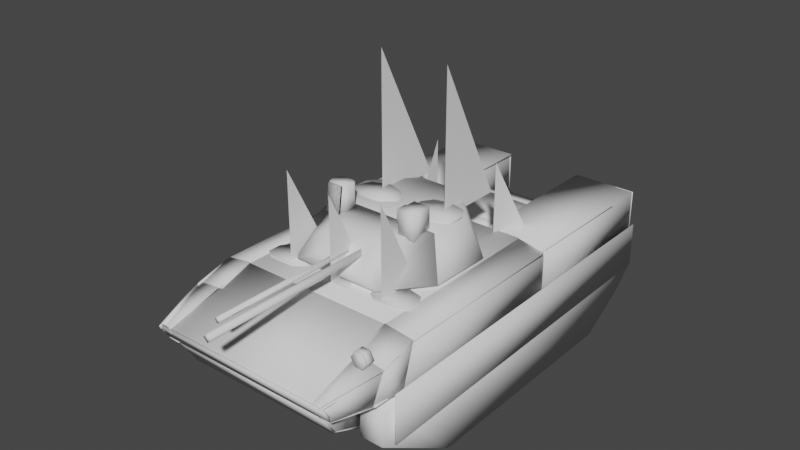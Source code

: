 # Source: BMD-4MA_HitPoints_FireGeometry.blend  (saved by Blender 3.3.6; exported with 4.5.12 LTS)
import bpy
from mathutils import Matrix  # noqa: F401  (used for matrix-valued properties, if any)

bpy.ops.wm.read_factory_settings(use_empty=True)
scene = bpy.context.scene
scene.name = 'Scene'

# ---- collections
col_1 = bpy.data.collections.new('1'); scene.collection.children.link(col_1)
col_2 = bpy.data.collections.new('2'); scene.collection.children.link(col_2)
col_4 = bpy.data.collections.new('4'); scene.collection.children.link(col_4)
col_8 = bpy.data.collections.new('8'); scene.collection.children.link(col_8)
col_stencil_shadow_0_0 = bpy.data.collections.new('Stencil Shadow 0.0'); scene.collection.children.link(col_stencil_shadow_0_0)
col_stencil_shadow_10_0 = bpy.data.collections.new('Stencil Shadow 10.0'); scene.collection.children.link(col_stencil_shadow_10_0)
col_geometry = bpy.data.collections.new('Geometry'); scene.collection.children.link(col_geometry)
col_geometry_buoyancy = bpy.data.collections.new('Geometry Buoyancy'); scene.collection.children.link(col_geometry_buoyancy)
col_geometry_physx = bpy.data.collections.new('Geometry PhysX'); scene.collection.children.link(col_geometry_physx)
col_memory = bpy.data.collections.new('Memory'); scene.collection.children.link(col_memory)
col_land_contact = bpy.data.collections.new('Land Contact'); scene.collection.children.link(col_land_contact)
col_hit_points = bpy.data.collections.new('Hit Points'); scene.collection.children.link(col_hit_points)
col_fire_geometry = bpy.data.collections.new('Fire Geometry'); scene.collection.children.link(col_fire_geometry)
col_shadow_volume = bpy.data.collections.new('Shadow Volume'); scene.collection.children.link(col_shadow_volume)
col_shadow_volume_001 = bpy.data.collections.new('Shadow Volume.001'); scene.collection.children.link(col_shadow_volume_001)

# ---- materials (node trees are filled in below, after node groups)
mat_armour_rvmat = bpy.data.materials.new(' :: armour.rvmat')
mat_armour_rvmat.use_transparent_shadow = False
mat_armour_plate_12mm_rvmat = bpy.data.materials.new(' :: armour_plate_12mm.rvmat')
mat_armour_plate_12mm_rvmat.use_transparent_shadow = False
mat_armour_plate_16mm_rvmat = bpy.data.materials.new(' :: armour_plate_16mm.rvmat')
mat_armour_plate_16mm_rvmat.use_transparent_shadow = False
mat_armour_plate_30mm_rvmat = bpy.data.materials.new(' :: armour_plate_30mm.rvmat')
mat_armour_plate_30mm_rvmat.use_transparent_shadow = False
mat_armour_plate_3mm_rvmat = bpy.data.materials.new(' :: armour_plate_3mm.rvmat')
mat_armour_plate_3mm_rvmat.use_transparent_shadow = False
mat_armour_plate_7mm_rvmat = bpy.data.materials.new(' :: armour_plate_7mm.rvmat')
mat_armour_plate_7mm_rvmat.use_transparent_shadow = False
mat_glass_armored_rvmat = bpy.data.materials.new(' :: glass_armored.rvmat')
mat_glass_armored_rvmat.use_transparent_shadow = False
mat_glass_plate_rvmat = bpy.data.materials.new(' :: glass_plate.rvmat')
mat_glass_plate_rvmat.use_transparent_shadow = False
mat_metal_plate_rvmat = bpy.data.materials.new(' :: metal_plate.rvmat')
mat_metal_plate_rvmat.use_transparent_shadow = False
mat_ce_0_60_rvmat = bpy.data.materials.new(' :: ce_0.60.rvmat')
mat_ce_0_60_rvmat.use_transparent_shadow = False
mat_ce_0_80_rvmat = bpy.data.materials.new(' :: ce_0.80.rvmat')
mat_ce_0_80_rvmat.use_transparent_shadow = False

# ---- node groups
ng_auto_smooth = bpy.data.node_groups.new('Auto Smooth', 'GeometryNodeTree')
_s = ng_auto_smooth.interface.new_socket(name='Geometry', in_out='OUTPUT', socket_type='NodeSocketGeometry')
_s = ng_auto_smooth.interface.new_socket(name='Geometry', in_out='INPUT', socket_type='NodeSocketGeometry')
_s = ng_auto_smooth.interface.new_socket(name='Angle', in_out='INPUT', socket_type='NodeSocketFloat')
_s.subtype = 'ANGLE'
_s.min_value = 0.0
_s.max_value = 3.142
ng_auto_smooth.is_modifier = True
_N = ng_auto_smooth.nodes; _L = ng_auto_smooth.links
n0 = _N.new('NodeGroupOutput'); n0.name = 'Group Output'; n0.location = (480, -100)
n1 = _N.new('NodeGroupInput'); n1.name = 'Group Input'; n1.location = (-420, -300)
n2 = _N.new('NodeGroupInput'); n2.name = 'Group Input.001'; n2.location = (-60, -100)
n3 = _N.new('GeometryNodeSetShadeSmooth'); n3.name = 'Set Shade Smooth'; n3.location = (120, -100)
n3.domain = 'EDGE'
n4 = _N.new('GeometryNodeSetShadeSmooth'); n4.name = 'Set Shade Smooth.001'; n4.location = (300, -100)
n5 = _N.new('GeometryNodeInputMeshEdgeAngle'); n5.name = 'Edge Angle'; n5.location = (-420, -220)
n6 = _N.new('GeometryNodeInputEdgeSmooth'); n6.name = 'Is Edge Smooth'; n6.location = (-60, -160)
n7 = _N.new('GeometryNodeInputShadeSmooth'); n7.name = 'Is Face Smooth'; n7.location = (-240, -340)
n8 = _N.new('FunctionNodeBooleanMath'); n8.name = 'Boolean Math'; n8.location = (-60, -220)
n9 = _N.new('FunctionNodeCompare'); n9.name = 'Compare'; n9.location = (-240, -180)
n9.operation = 'LESS_EQUAL'
_L.new(n5.outputs[0], n9.inputs[0])
_L.new(n4.outputs[0], n0.inputs[0])
_L.new(n1.outputs[1], n9.inputs[1])
_L.new(n9.outputs[0], n8.inputs[0])
_L.new(n7.outputs[0], n8.inputs[1])
_L.new(n2.outputs[0], n3.inputs[0])
_L.new(n6.outputs[0], n3.inputs[1])
_L.new(n3.outputs[0], n4.inputs[0])
_L.new(n8.outputs[0], n3.inputs[2])
n0.is_active_output = True

# ---- material node trees

# ---- world
world_world = bpy.data.worlds.new('World'); scene.world = world_world
world_world.use_nodes = True; world_world.node_tree.nodes.clear()
_N = world_world.node_tree.nodes; _L = world_world.node_tree.links
n0 = _N.new('ShaderNodeOutputWorld'); n0.name = 'World Output'; n0.location = (300, 300)
n1 = _N.new('ShaderNodeBackground'); n1.name = 'Background'; n1.location = (10, 300)
n1.inputs[0].default_value = (0.05088, 0.05088, 0.05088, 1.0)
_L.new(n1.outputs[0], n0.inputs[0])
n0.is_active_output = True
world_world.color = (0.05088, 0.05088, 0.05088)
world_world.use_sun_shadow = False
world_world.sun_shadow_jitter_overblur = 0.0

# ---- meshes
me_hit_points = bpy.data.meshes.new('Hit Points')
me_hit_points.from_pydata([(1.244, -1.855, -0.003086), (1.244, -3.037, 0.9159), (1.244, 2.59, 0.7736), (1.244, 1.476, 0.002652), (-1.283, -1.859, -0.003086), (-1.283, -3.041, 0.9159), (-1.283, 2.585, 0.7736), (-1.283, 1.472, 0.002652), (1.244, -0.1885, 0.003569), (-1.283, -0.1928, 0.003569), (1.276, -2.869, 1.813), (-1.461, -2.869, 1.813), (-0.5316, 1.574, 1.351), (-0.5333, 1.324, 1.351), (-0.5299, 1.824, 1.351), (-0.5316, 1.574, 1.511), (-0.5333, 1.324, 1.511), (-0.5299, 1.824, 1.511), (-0.5316, 1.574, 0.9855), (-0.5333, 1.324, 0.9855), (-0.5299, 1.824, 0.9855), (-0.5316, 1.574, 1.145), (-0.5333, 1.324, 1.145), (-0.5299, 1.824, 1.145), (0.1884, 1.569, 1.351), (-0.1466, 1.572, 1.351), (0.1867, 1.319, 1.351), (-0.1483, 1.322, 1.351), (0.1901, 1.819, 1.351), (-0.1449, 1.822, 1.351), (0.1884, 1.569, 1.511), (-0.1466, 1.572, 1.511), (0.1867, 1.319, 1.511), (-0.1483, 1.322, 1.511), (0.1901, 1.819, 1.511), (-0.1449, 1.822, 1.511), (0.1884, 1.569, 0.9855), (-0.1466, 1.572, 0.9855), (0.1867, 1.319, 0.9855), (-0.1483, 1.322, 0.9855), (0.1901, 1.819, 0.9855), (-0.1449, 1.822, 0.9855), (0.1884, 1.569, 1.145), (-0.1466, 1.572, 1.145), (0.1867, 1.319, 1.145), (-0.1483, 1.322, 1.145), (0.1901, 1.819, 1.145), (-0.1449, 1.822, 1.145), (0.5258, 1.551, 1.351), (0.5241, 1.301, 1.351), (0.5275, 1.801, 1.351), (0.5258, 1.551, 1.511), (0.5241, 1.301, 1.511), (0.5275, 1.801, 1.511), (0.5258, 1.551, 0.9855), (0.5241, 1.301, 0.9855), (0.5275, 1.801, 0.9855), (0.5258, 1.551, 1.145), (0.5241, 1.301, 1.145), (0.5275, 1.801, 1.145), (0.05428, -0.6363, 1.998), (0.05428, -0.3863, 1.998), (0.05428, -0.8863, 1.998), (0.05428, -1.136, 1.998), (0.3043, -0.6363, 1.998), (0.3043, -0.3863, 1.998), (0.3043, -0.8863, 1.998), (0.3043, -1.136, 1.998), (-0.1681, -0.6363, 1.998), (-0.1681, -0.3863, 1.998), (-0.1681, -0.8863, 1.998), (-0.1681, -1.136, 1.998), (0.05428, -0.6363, 2.248), (0.05428, -0.3863, 2.248), (0.05428, -0.8863, 2.248), (0.05428, -1.136, 2.248), (0.3043, -0.6363, 2.248), (0.3043, -0.3863, 2.248), (0.3043, -0.8863, 2.248), (0.3043, -1.136, 2.248), (-0.1681, -0.6363, 2.248), (-0.1681, -0.3863, 2.248), (-0.1681, -0.8863, 2.248), (-0.1681, -1.136, 2.248), (0.5284, -1.443, 1.222), (0.02843, -1.443, 1.222), (0.5284, -0.9434, 1.222), (0.5284, -0.4434, 1.222), (0.5284, -1.193, 1.222), (0.5284, -0.6934, 1.222), (0.5284, -1.693, 1.222), (0.02843, -1.693, 1.222), (0.5284, -0.1934, 1.222), (-0.2216, -1.443, 1.222), (0.2784, -1.443, 1.222), (-0.2216, -1.693, 1.222), (0.2784, -1.693, 1.222), (-0.4716, -1.443, 1.222), (-0.4716, -1.693, 1.222), (0.5284, -1.448, 1.033), (0.02843, -1.448, 1.033), (0.5284, -0.9476, 1.033), (0.5284, -0.4476, 1.033), (0.5284, -1.198, 1.033), (0.5284, -0.6976, 1.033), (0.5284, -1.698, 1.033), (0.02843, -1.698, 1.033), (0.5284, -0.1976, 1.033), (-0.2216, -1.448, 1.033), (0.2784, -1.448, 1.033), (-0.2216, -1.698, 1.033), (0.2784, -1.698, 1.033), (-0.4716, -1.448, 1.033), (-0.4716, -1.698, 1.033), (0.8004, -1.435, 1.222), (0.8004, -0.9352, 1.222), (0.8004, -0.4352, 1.222), (0.8004, -1.185, 1.222), (0.8004, -0.6852, 1.222), (0.8004, -1.685, 1.222), (0.8004, -0.1852, 1.222), (0.8004, -1.439, 1.033), (0.8004, -0.9394, 1.033), (0.8004, -0.4394, 1.033), (0.8004, -1.189, 1.033), (0.8004, -0.6894, 1.033), (0.8004, -1.689, 1.033), (0.8004, -0.1894, 1.033), (-0.04577, 0.3951, 1.509), (-0.2958, 0.3949, 1.509), (-0.04603, 0.6451, 1.505), (-0.0455, 0.1452, 1.514), (-0.296, 0.6448, 1.506), (-0.2955, 0.1449, 1.514), (-0.5458, 0.3905, 1.259), (-0.04577, 0.391, 1.259), (0.2042, 0.3913, 1.259), (-0.546, 0.6405, 1.256), (-0.5455, 0.1405, 1.264), (-0.04603, 0.641, 1.256), (-0.0455, 0.1411, 1.264), (0.204, 0.6413, 1.256), (0.2045, 0.1413, 1.264), (-0.2958, 0.3906, 1.249), (-0.296, 0.6406, 1.245), (-0.2955, 0.1406, 1.253), (-0.5522, 0.3946, 1.509), (-0.5524, 0.6446, 1.506), (-0.5519, 0.1446, 1.514), (0.1949, 0.3952, 1.496), (0.1947, 0.6451, 1.492), (0.1952, 0.1452, 1.5), (-0.03692, 0.3867, 0.9923), (-0.2869, 0.3864, 0.9923), (-0.03719, 0.6366, 0.9884), (-0.03666, 0.1367, 0.9965), (-0.2872, 0.6364, 0.9884), (-0.2867, 0.1364, 0.9965), (-0.5433, 0.3861, 0.9923), (-0.5436, 0.6361, 0.9884), (-0.5431, 0.1362, 0.9965), (0.2038, 0.3867, 0.979), (0.2035, 0.6367, 0.9751), (0.204, 0.1367, 0.9833), (0.4184, 0.3956, 1.509), (0.4181, 0.6456, 1.505), (0.4187, 0.1456, 1.514), (0.4184, 0.3915, 1.259), (0.6684, 0.3918, 1.259), (0.4181, 0.6415, 1.256), (0.4187, 0.1416, 1.264), (0.6681, 0.6417, 1.256), (0.6687, 0.1418, 1.264), (0.6591, 0.3956, 1.496), (0.6588, 0.6456, 1.492), (0.6594, 0.1457, 1.5), (0.4272, 0.3872, 0.9923), (0.427, 0.6371, 0.9883), (0.4275, 0.1372, 0.9965), (0.6679, 0.3872, 0.979), (0.6677, 0.6372, 0.9751), (0.6682, 0.1372, 0.9833), (0.05428, -0.6314, 1.811), (0.05428, -0.8814, 1.811), (0.3043, -0.6314, 1.811), (0.3043, -0.8814, 1.811), (-0.1681, -0.6314, 1.811), (-0.1681, -0.8814, 1.811), (-0.7555, -1.443, 1.222), (-0.7555, -1.693, 1.222), (-0.7555, -1.448, 1.033), (-0.7555, -1.698, 1.033), (0.5284, -1.438, 0.8194), (0.02843, -1.438, 0.8192), (0.5284, -0.9384, 0.8194), (0.5284, -0.4384, 0.8194), (0.5284, -1.188, 0.8194), (0.5284, -0.6884, 0.8194), (0.5284, -1.688, 0.8194), (0.02843, -1.688, 0.8192), (0.5284, -0.1884, 0.8194), (-0.2216, -1.438, 0.8194), (0.2784, -1.438, 0.8194), (-0.2216, -1.688, 0.8194), (0.2784, -1.688, 0.8194), (-0.4716, -1.438, 0.8194), (-0.4716, -1.688, 0.8194), (0.8004, -1.43, 0.8194), (0.8004, -0.9301, 0.8194), (0.8004, -0.4301, 0.8194), (0.8004, -1.18, 0.8194), (0.8004, -0.6801, 0.8194), (0.8004, -1.68, 0.8194), (0.8004, -0.1801, 0.8194), (-0.7555, -1.438, 0.8194), (-0.7555, -1.688, 0.8194), (-0.5506, -1.094, 2.607), (-0.5525, -1.094, 2.471), (1.072, 1.206, 1.554), (1.322, 1.207, 1.554), (0.8218, 1.204, 1.554), (1.072, 1.206, 1.714), (1.322, 1.207, 1.714), (0.8218, 1.204, 1.714), (1.068, 1.926, 1.554), (1.07, 1.591, 1.554), (1.317, 1.927, 1.554), (1.32, 1.592, 1.554), (0.8175, 1.924, 1.554), (0.8195, 1.589, 1.554), (1.068, 1.926, 1.714), (1.07, 1.591, 1.714), (1.317, 1.927, 1.714), (1.32, 1.592, 1.714), (0.8175, 1.924, 1.714), (0.8195, 1.589, 1.714), (1.081, 2.263, 1.554), (1.331, 2.265, 1.554), (0.8313, 2.262, 1.554), (1.081, 2.263, 1.714), (1.331, 2.265, 1.714), (0.8313, 2.262, 1.714), (-1.002, 1.206, 1.554), (-0.7521, 1.207, 1.554), (-1.252, 1.204, 1.554), (-1.002, 1.206, 1.714), (-0.7521, 1.207, 1.714), (-1.252, 1.204, 1.714), (-1.006, 1.926, 1.554), (-1.004, 1.591, 1.554), (-0.7564, 1.927, 1.554), (-0.7544, 1.592, 1.554), (-1.256, 1.924, 1.554), (-1.254, 1.589, 1.554), (-1.006, 1.926, 1.714), (-1.004, 1.591, 1.714), (-0.7564, 1.927, 1.714), (-0.7544, 1.592, 1.714), (-1.256, 1.924, 1.714), (-1.254, 1.589, 1.714), (-0.9926, 2.263, 1.554), (-0.7426, 2.265, 1.554), (-1.243, 2.262, 1.554), (-0.9926, 2.263, 1.714), (-0.7426, 2.265, 1.714), (-1.243, 2.262, 1.714)], [], [])
_uv = me_hit_points.uv_layers.new(name='UVSet 0')
_uv.uv.foreach_set('vector', [])
me_hit_points.update()
me_fire_geometry = bpy.data.meshes.new('Fire Geometry')
me_fire_geometry.from_pydata([(1.099, -2.266, 1.91), (1.099, -2.265, 1.88), (1.092, 0.3934, 1.917), (1.092, 0.3937, 1.887), (-1.089, -2.262, 1.91), (-1.089, -2.262, 1.88), (-1.14, 0.3875, 1.917), (-1.14, 0.3878, 1.887), (-0.571, 0.4008, 1.897), (-0.571, 0.4011, 1.867), (-0.576, 2.635, 1.876), (-0.576, 2.635, 1.846), (-1.499, 0.4008, 1.894), (-1.499, 0.4011, 1.864), (-1.504, 2.635, 1.873), (-1.504, 2.635, 1.843), (1.494, 0.3976, 1.896), (1.494, 0.3979, 1.866), (1.489, 2.632, 1.875), (1.489, 2.632, 1.845), (0.5812, 0.3976, 1.897), (0.5812, 0.3979, 1.867), (0.5763, 2.632, 1.876), (0.5763, 2.632, 1.846), (0.5885, 0.9361, 1.512), (0.5885, 0.9468, 1.529), (0.5885, 0.3827, 1.883), (0.5885, 0.3934, 1.9), (-0.5836, 0.9361, 1.512), (-0.5836, 0.9468, 1.529), (-0.5836, 0.3827, 1.883), (-0.5836, 0.3934, 1.9), (0.5885, 2.65, 1.231), (0.5885, 2.657, 1.25), (0.5885, 1.829, 1.582), (0.5885, 1.837, 1.6), (-0.5836, 2.65, 1.231), (-0.5836, 2.657, 1.25), (-0.5836, 1.829, 1.582), (-0.5836, 1.837, 1.6), (0.5885, 1.841, 1.579), (0.5885, 1.841, 1.599), (0.5885, 1.058, 1.587), (0.5885, 1.058, 1.607), (-0.5836, 1.841, 1.579), (-0.5836, 1.841, 1.599), (-0.5836, 1.058, 1.587), (-0.5836, 1.058, 1.607), (0.5885, 1.075, 1.599), (0.5885, 1.061, 1.613), (0.5885, 0.9355, 1.504), (0.5885, 0.9218, 1.518), (-0.5836, 1.075, 1.599), (-0.5836, 1.061, 1.613), (-0.5836, 0.9355, 1.504), (-0.5836, 0.9218, 1.518), (-0.5889, 0.3943, 1.196), (-0.5889, 2.643, 1.199), (-0.5789, 0.3943, 1.196), (-0.5789, 2.643, 1.199), (-0.5945, 0.3943, 1.895), (-0.5945, 2.643, 1.872), (-0.5845, 0.3943, 1.895), (-0.5845, 2.643, 1.872), (0.5847, 0.3943, 1.196), (0.5847, 2.643, 1.199), (0.5947, 0.3943, 1.196), (0.5947, 2.643, 1.199), (0.5791, 0.3943, 1.895), (0.5791, 2.643, 1.872), (0.5891, 0.3943, 1.895), (0.5891, 2.643, 1.872), (-1.089, -2.266, 1.916), (-1.084, -2.266, 1.896), (-1.098, 0.3966, 1.915), (-1.093, 0.3965, 1.895), (-1.5, -2.266, 1.828), (-1.496, -2.266, 1.809), (-1.51, 0.3966, 1.827), (-1.505, 0.3965, 1.808), (1.496, -2.264, 1.832), (1.492, -2.264, 1.812), (1.485, 0.3918, 1.835), (1.482, 0.3917, 1.815), (1.102, -2.264, 1.908), (1.098, -2.264, 1.889), (1.091, 0.3918, 1.911), (1.087, 0.3917, 1.892), (-1.483, 2.634, 1.214), (-1.503, 2.634, 1.214), (-1.483, 2.628, 1.87), (-1.503, 2.628, 1.87), (-1.483, 0.3881, 1.205), (-1.503, 0.3881, 1.205), (-1.483, 0.3821, 1.887), (-1.503, 0.3821, 1.887), (-1.485, 0.4091, 1.225), (-1.505, 0.409, 1.225), (-1.485, 0.3964, 1.802), (-1.505, 0.3964, 1.802), (-1.484, -2.422, 1.26), (-1.504, -2.422, 1.26), (-1.484, -2.263, 1.825), (-1.504, -2.263, 1.825), (1.49, 2.634, 1.219), (1.47, 2.634, 1.219), (1.49, 2.628, 1.875), (1.47, 2.628, 1.875), (1.491, 0.3881, 1.211), (1.471, 0.3881, 1.211), (1.491, 0.3821, 1.892), (1.471, 0.3821, 1.892), (1.489, 0.4091, 1.225), (1.469, 0.409, 1.225), (1.489, 0.3964, 1.802), (1.469, 0.3964, 1.802), (1.49, -2.422, 1.26), (1.47, -2.422, 1.26), (1.49, -2.263, 1.825), (1.47, -2.263, 1.825), (0.9993, 2.51, 0.5008), (0.9993, 2.51, 0.5258), (0.9993, -2.168, 0.5597), (0.9993, -2.168, 0.5847), (-1.024, 2.51, 0.5091), (-1.024, 2.51, 0.5341), (-1.024, -2.168, 0.568), (-1.024, -2.168, 0.593), (-0.5802, 2.628, 1.19), (-0.5802, 2.643, 1.19), (-0.578, 2.617, 1.868), (-0.578, 2.632, 1.868), (-1.504, 2.628, 1.188), (-1.504, 2.643, 1.188), (-1.502, 2.617, 1.866), (-1.502, 2.632, 1.866), (1.492, 2.628, 1.198), (1.492, 2.643, 1.198), (1.495, 2.617, 1.876), (1.495, 2.632, 1.876), (0.5882, 2.628, 1.195), (0.5882, 2.643, 1.195), (0.5904, 2.617, 1.874), (0.5904, 2.632, 1.874), (1.136, 2.626, 0.7539), (1.136, 2.641, 0.7539), (1.139, 2.625, 1.239), (1.139, 2.64, 1.239), (-1.139, 2.626, 0.7482), (-1.139, 2.641, 0.7482), (-1.137, 2.625, 1.233), (-1.137, 2.64, 1.233), (0.9926, 2.487, 0.5186), (0.9926, 2.511, 0.5103), (1.137, 2.636, 0.7496), (1.137, 2.66, 0.7413), (-1.023, 2.487, 0.5188), (-1.023, 2.51, 0.5104), (-1.142, 2.637, 0.7494), (-1.142, 2.661, 0.7411), (1.112, 2.65, 1.214), (1.112, 2.65, 1.234), (1.482, 2.647, 1.217), (1.482, 2.647, 1.237), (1.119, -2.885, 1.278), (1.119, -2.885, 1.298), (1.488, -2.888, 1.281), (1.488, -2.888, 1.301), (-1.51, 2.643, 1.214), (-1.51, 2.643, 1.234), (-1.087, 2.641, 1.217), (-1.087, 2.641, 1.237), (-1.505, -2.918, 1.278), (-1.505, -2.918, 1.298), (-1.096, -2.919, 1.281), (-1.096, -2.919, 1.301), (1.124, -2.723, 0.7624), (1.134, -2.723, 0.7624), (1.119, -2.709, 1.429), (1.129, -2.709, 1.429), (1.127, 2.637, 0.7363), (1.137, 2.637, 0.7363), (1.122, 2.637, 1.384), (1.132, 2.637, 1.384), (-1.148, -2.729, 0.7586), (-1.138, -2.729, 0.7586), (-1.153, -2.719, 1.438), (-1.143, -2.719, 1.438), (-1.144, 2.631, 0.7326), (-1.134, 2.631, 0.7326), (-1.149, 2.627, 1.393), (-1.139, 2.627, 1.393), (0.9875, -2.17, 0.5717), (0.9959, -2.17, 0.5663), (1.118, -2.722, 0.7633), (1.127, -2.723, 0.7579), (1.005, 2.499, 0.5344), (1.013, 2.499, 0.529), (1.128, 2.639, 0.7486), (1.136, 2.639, 0.7432), (-1.497, 0.411, 1.795), (-1.497, 0.391, 1.795), (-1.497, 0.411, 1.893), (-1.497, 0.391, 1.893), (-1.088, 0.413, 1.798), (-1.088, 0.393, 1.798), (-1.088, 0.413, 1.896), (-1.088, 0.393, 1.896), (1.096, 0.411, 1.795), (1.096, 0.391, 1.795), (1.096, 0.411, 1.893), (1.096, 0.391, 1.893), (1.486, 0.413, 1.798), (1.486, 0.393, 1.798), (1.486, 0.413, 1.896), (1.486, 0.393, 1.896), (1.134, -3.176, 0.9316), (1.134, -3.142, 0.9534), (1.134, -3.402, 1.289), (1.134, -3.369, 1.31), (-1.137, -3.176, 0.9316), (-1.137, -3.142, 0.9534), (-1.137, -3.402, 1.289), (-1.137, -3.369, 1.31), (1.136, -3.531, 1.524), (1.136, -3.525, 1.509), (1.12, -2.274, 1.915), (1.12, -2.267, 1.899), (-1.15, -3.518, 1.524), (-1.15, -3.512, 1.509), (-1.083, -2.269, 1.915), (-1.083, -2.263, 1.9), (0.9932, -2.169, 0.5576), (0.9932, -2.16, 0.5811), (1.137, -2.733, 0.7525), (1.137, -2.725, 0.7759), (-1.022, -2.169, 0.5579), (-1.022, -2.16, 0.5814), (-1.142, -2.733, 0.7521), (-1.142, -2.725, 0.7756), (1.137, -2.739, 0.7595), (1.137, -2.726, 0.7809), (1.133, -3.18, 0.9525), (1.133, -3.167, 0.974), (-1.142, -2.737, 0.7602), (-1.142, -2.724, 0.7816), (-1.142, -3.178, 0.9524), (-1.142, -3.165, 0.9738), (-1.148, -3.166, 0.9518), (-1.138, -3.166, 0.9518), (-1.153, -3.537, 1.511), (-1.143, -3.537, 1.511), (-1.144, -2.731, 0.7628), (-1.134, -2.731, 0.7628), (-1.149, -2.719, 1.433), (-1.139, -2.719, 1.433), (-1.319, -3.413, 1.294), (-1.319, -3.414, 1.304), (-1.505, -2.918, 1.284), (-1.505, -2.919, 1.294), (-1.14, -3.416, 1.294), (-1.14, -3.417, 1.304), (-1.141, -2.919, 1.283), (-1.141, -2.92, 1.293), (1.142, -3.414, 1.304), (1.142, -3.412, 1.294), (1.306, -3.414, 1.304), (1.306, -3.412, 1.294), (1.135, -2.883, 1.296), (1.135, -2.883, 1.286), (1.489, -2.883, 1.296), (1.489, -2.883, 1.286), (0.9561, -2.17, 0.6035), (0.9563, 0.5445, 0.5902), (0.9355, -2.168, 1.787), (0.9356, 0.5256, 1.782), (-1.003, -2.17, 0.6283), (-1.003, 0.544, 0.6135), (-1.024, -2.168, 1.812), (-1.024, 0.5262, 1.807), (1.057, -1.563, 0.5802), (1.057, -1.552, 0.5782), (1.057, -1.563, 1.8), (1.057, -1.552, 1.798), (-0.9872, -1.573, 0.5695), (-0.9872, -1.563, 0.5675), (-0.9872, -1.573, 1.789), (-0.9872, -1.563, 1.787), (1.037, 0.4269, 0.6025), (1.037, 0.4375, 0.6005), (1.037, 0.4269, 1.822), (1.037, 0.4375, 1.82), (-1.042, 0.4208, 0.5918), (-1.042, 0.4314, 0.5898), (-1.042, 0.4208, 1.812), (-1.042, 0.4314, 1.81), (0.9875, -2.109, 0.5653), (0.9959, -2.109, 0.5599), (1.118, -2.658, 0.764), (1.127, -2.658, 0.7587), (1.005, 2.488, 0.5246), (1.013, 2.487, 0.5192), (1.128, 2.631, 0.7369), (1.136, 2.631, 0.7315), (1.131, -3.157, 0.9584), (1.141, -3.157, 0.9582), (1.131, -3.529, 1.506), (1.141, -3.529, 1.506), (1.131, -2.712, 0.786), (1.141, -2.712, 0.786), (1.131, -2.711, 1.434), (1.141, -2.712, 1.433), (-1.019, -2.1, 0.5212), (-1.01, -2.1, 0.5259), (-1.142, -2.635, 0.7543), (-1.133, -2.635, 0.759), (-1.029, 2.497, 0.5251), (-1.02, 2.497, 0.5298), (-1.145, 2.638, 0.7428), (-1.136, 2.638, 0.7475), (1.309, -3.404, 1.295), (1.309, -3.371, 1.316), (1.309, -3.537, 1.516), (1.309, -3.503, 1.537), (-1.323, -3.404, 1.295), (-1.323, -3.371, 1.316), (-1.323, -3.537, 1.516), (-1.323, -3.503, 1.537), (-1.465, -2.893, 1.289), (-1.484, -2.898, 1.288), (-1.498, -2.76, 1.698), (-1.518, -2.765, 1.698), (-1.332, -3.404, 1.308), (-1.352, -3.409, 1.308), (-1.295, -3.545, 1.527), (-1.314, -3.55, 1.527), (1.468, -2.899, 1.286), (1.449, -2.893, 1.286), (1.507, -2.768, 1.695), (1.488, -2.762, 1.695), (1.313, -3.403, 1.306), (1.294, -3.397, 1.306), (1.269, -3.542, 1.525), (1.25, -3.536, 1.525), (1.507, -2.429, 1.269), (1.488, -2.423, 1.269), (1.507, -2.265, 1.831), (1.488, -2.259, 1.831), (1.467, -2.903, 1.285), (1.448, -2.897, 1.285), (1.512, -2.771, 1.694), (1.493, -2.764, 1.694), (-1.482, -2.422, 1.269), (-1.501, -2.427, 1.268), (-1.482, -2.259, 1.831), (-1.502, -2.263, 1.831), (-1.482, -2.898, 1.268), (-1.501, -2.903, 1.268), (-1.483, -2.766, 1.692), (-1.502, -2.771, 1.692), (-1.076, -2.749, 1.77), (-1.072, -2.743, 1.751), (-1.085, -2.266, 1.925), (-1.081, -2.26, 1.907), (-1.488, -2.722, 1.687), (-1.484, -2.716, 1.668), (-1.497, -2.239, 1.842), (-1.493, -2.233, 1.823), (1.508, -2.721, 1.69), (1.505, -2.715, 1.672), (1.497, -2.246, 1.848), (1.494, -2.24, 1.829), (1.114, -2.745, 1.763), (1.11, -2.739, 1.745), (1.103, -2.269, 1.921), (1.099, -2.264, 1.902), (1.29, -3.528, 1.52), (1.286, -3.522, 1.501), (1.485, -2.727, 1.692), (1.481, -2.721, 1.673), (1.101, -3.528, 1.525), (1.098, -3.522, 1.506), (1.091, -2.751, 1.765), (1.087, -2.745, 1.746), (-1.134, -3.511, 1.554), (-1.13, -3.504, 1.536), (-1.137, -2.753, 1.766), (-1.132, -2.746, 1.748), (-1.334, -3.517, 1.47), (-1.33, -3.509, 1.452), (-1.51, -2.714, 1.685), (-1.506, -2.707, 1.667), (0.1089, -1.309, 2.215), (0.1666, -1.309, 2.157), (0.2243, -1.309, 2.215), (0.1666, -1.309, 2.273), (0.1089, -4.035, 2.208), (0.1666, -4.035, 2.15), (0.2243, -4.035, 2.208), (0.1666, -4.035, 2.266), (-0.1085, -0.6161, 2.432), (-0.2084, -0.4024, 2.432), (-0.4552, -0.3095, 2.432), (-0.702, -0.4024, 2.432), (-0.8019, -0.6161, 2.432), (-0.6001, -0.7696, 2.432), (-0.3103, -0.7696, 2.432), (-0.1085, -0.6161, 2.466), (-0.2084, -0.4024, 2.466), (-0.4552, -0.3095, 2.466), (-0.702, -0.4024, 2.466), (-0.8019, -0.6161, 2.466), (-0.6001, -0.7696, 2.466), (-0.3103, -0.7696, 2.466), (0.8049, -0.663, 2.434), (0.8049, -0.4571, 2.434), (0.7146, -0.3127, 2.434), (0.4842, -0.2562, 2.434), (0.2537, -0.3127, 2.434), (0.158, -0.4579, 2.434), (0.158, -0.6634, 2.434), (0.2874, -0.7606, 2.434), (0.6751, -0.7606, 2.434), (0.8049, -0.663, 2.471), (0.8049, -0.4571, 2.471), (0.7146, -0.3127, 2.471), (0.4842, -0.2562, 2.471), (0.2537, -0.3127, 2.471), (0.158, -0.4579, 2.471), (0.158, -0.6634, 2.471), (0.2874, -0.7606, 2.471), (0.6751, -0.7606, 2.471), (-1.112, -1.296, 1.973), (1.096, -1.296, 1.973), (0.3267, -1.489, 2.393), (0.8, -0.9994, 2.446), (0.3267, -1.757, 2.114), (-0.3426, -1.757, 2.114), (0.6262, -1.883, 1.975), (-0.6421, -1.883, 1.975), (-0.8158, -0.9994, 2.446), (-0.3426, -1.489, 2.393), (-1.112, -1.296, 1.973), (1.096, -1.296, 1.973), (1.096, -0.3865, 1.959), (0.4495, 0.1652, 1.954), (-0.4653, 0.1652, 1.954), (-1.112, -0.3865, 1.959), (0.8, -0.9994, 2.446), (0.8, -0.386, 2.446), (0.3267, 0.159, 2.438), (-0.3426, 0.159, 2.438), (-0.8158, -0.386, 2.446), (-0.8158, -0.9994, 2.446), (-0.06276, -1.313, 2.211), (-0.01837, -1.313, 2.166), (0.02603, -1.313, 2.211), (-0.01837, -1.313, 2.255), (-0.06276, -3.725, 2.211), (-0.01837, -3.725, 2.166), (0.02603, -3.725, 2.211), (-0.01837, -3.725, 2.255), (0.4487, -1.252, 2.389), (0.6853, -1.252, 2.389), (0.4487, -1.252, 2.745), (0.6853, -1.252, 2.745), (0.4487, -0.9524, 2.389), (0.6853, -0.9524, 2.389), (0.4487, -0.9524, 2.745), (0.6853, -0.9524, 2.745), (-0.4526, -1.319, 2.41), (-0.4526, -1.295, 2.411), (-0.4526, -1.265, 2.772), (-0.4526, -1.241, 2.773), (-0.6664, -1.316, 2.41), (-0.6664, -1.291, 2.411), (-0.6664, -1.262, 2.772), (-0.6664, -1.237, 2.773), (0.2799, -1.078, 2.389), (0.4135, -1.079, 2.389), (0.2784, -1.078, 2.633), (0.412, -1.079, 2.633), (0.2842, -0.9127, 2.389), (0.4088, -0.9131, 2.389), (0.2827, -0.9126, 2.633), (0.4073, -0.9131, 2.633), (0.6656, -1.705, 1.972), (0.6656, -0.03355, 1.972), (0.4411, -1.379, 2.399), (0.4411, -0.1598, 2.399), (-0.6516, -1.706, 1.971), (-0.6512, -0.03275, 1.972), (-0.4353, -1.379, 2.401), (-0.4353, -0.1598, 2.401), (0.3007, -2.033, 1.907), (0.2208, -1.847, 1.918), (0.02814, -1.775, 1.922), (-0.1646, -1.847, 1.918), (-0.2444, -2.033, 1.907), (-0.1646, -2.198, 1.897), (0.02814, -2.27, 1.892), (0.2208, -2.198, 1.897), (0.3286, -2.021, 1.866), (0.2406, -2.214, 1.855), (0.02814, -2.294, 1.85), (-0.1844, -2.214, 1.855), (-0.2724, -2.021, 1.866), (-0.1844, -1.827, 1.878), (0.02814, -1.747, 1.883), (0.2406, -1.827, 1.878), (1.134, -1.879, 1.922), (1.052, -1.561, 1.922), (0.8429, -1.51, 1.922), (0.664, -1.968, 1.922), (1.016, -1.968, 1.922), (1.134, -1.692, 1.922), (0.6334, -1.561, 1.922), (0.5464, -1.693, 1.922), (0.5464, -1.88, 1.922), (1.134, -1.692, 1.889), (1.134, -1.879, 1.889), (1.016, -1.968, 1.889), (0.664, -1.968, 1.889), (0.5464, -1.88, 1.889), (0.5464, -1.693, 1.889), (0.6334, -1.561, 1.889), (0.8429, -1.51, 1.889), (1.052, -1.561, 1.889), (-0.531, -1.903, 1.922), (-0.613, -1.585, 1.922), (-0.8225, -1.533, 1.922), (-1.001, -1.992, 1.922), (-0.6489, -1.992, 1.922), (-0.531, -1.716, 1.922), (-1.032, -1.585, 1.922), (-1.119, -1.717, 1.922), (-1.119, -1.904, 1.922), (-0.531, -1.716, 1.889), (-0.531, -1.903, 1.889), (-0.6489, -1.992, 1.889), (-1.001, -1.992, 1.889), (-1.119, -1.904, 1.889), (-1.119, -1.717, 1.889), (-1.032, -1.585, 1.889), (-0.8225, -1.533, 1.889), (-0.613, -1.585, 1.889), (0.01197, -1.978, 1.07), (0.01197, -1.978, 3.07), (0.01197, -0.9784, 1.07), (1.193, -1.619, -0.004897), (1.54, -1.619, -0.004897), (1.193, -2.831, 0.7379), (1.54, -2.831, 0.7379), (1.193, -2.786, 1.182), (1.54, -2.786, 1.182), (1.193, 2.664, 1.188), (1.54, 2.664, 1.188), (1.193, 2.619, 0.7077), (1.54, 2.619, 0.7077), (1.193, 2.373, 0.4689), (1.54, 2.373, 0.4689), (1.193, 1.651, 0.01577), (1.54, 1.651, 0.01577), (-1.5, -1.624, -0.01088), (-1.152, -1.624, -0.01088), (-1.5, -2.836, 0.7319), (-1.152, -2.836, 0.7319), (-1.5, -2.791, 1.176), (-1.152, -2.791, 1.176), (-1.5, 2.659, 1.182), (-1.152, 2.659, 1.182), (-1.5, 2.614, 0.7018), (-1.152, 2.614, 0.7018), (-1.5, 2.368, 0.4629), (-1.152, 2.368, 0.4629), (-1.5, 1.646, 0.009786), (-1.152, 1.646, 0.009786), (1.391, -2.898, 1.828), (1.335, -2.896, 1.925), (1.222, -2.896, 1.925), (1.166, -2.898, 1.828), (1.222, -2.901, 1.731), (1.335, -2.901, 1.731), (1.391, -2.786, 1.825), (1.335, -2.783, 1.923), (1.222, -2.783, 1.923), (1.166, -2.786, 1.825), (1.222, -2.788, 1.728), (1.335, -2.788, 1.728), (1.391, -2.915, 1.83), (1.335, -2.912, 1.927), (1.222, -2.912, 1.927), (1.166, -2.915, 1.83), (1.222, -2.917, 1.732), (1.335, -2.917, 1.732), (1.391, -2.897, 1.827), (1.335, -2.895, 1.924), (1.222, -2.895, 1.924), (1.166, -2.897, 1.827), (1.222, -2.9, 1.73), (1.335, -2.9, 1.73), (1.628, -2.723, 0.7624), (1.638, -2.723, 0.7624), (1.623, -2.709, 1.429), (1.633, -2.709, 1.429), (1.545, 2.637, 0.7363), (1.555, 2.637, 0.7363), (1.54, 2.636, 1.384), (1.55, 2.636, 1.384), (-1.634, -2.684, 0.7624), (-1.624, -2.685, 0.7624), (-1.638, -2.671, 1.429), (-1.628, -2.671, 1.429), (-1.536, 2.675, 0.7363), (-1.526, 2.675, 0.7363), (-1.541, 2.674, 1.384), (-1.531, 2.674, 1.384), (-0.4526, -1.319, 2.41), (-0.4526, -1.295, 2.411), (-0.4526, -1.265, 2.772), (-0.4526, -1.241, 2.773), (-0.6664, -1.316, 2.41), (-0.6664, -1.291, 2.411), (-0.6664, -1.262, 2.772), (-0.6664, -1.237, 2.773), (1.009, 0.7194, 0.9326), (1.458, 0.7222, 0.9326), (1.018, 0.7189, 1.772), (1.467, 0.7222, 1.773), (1.008, 2.455, 0.9326), (1.456, 2.458, 0.9326), (1.016, 2.455, 1.772), (1.466, 2.458, 1.773), (-1.406, 0.7194, 0.9326), (-0.9579, 0.7222, 0.9326), (-1.398, 0.7189, 1.772), (-0.9481, 0.7222, 1.773), (-1.408, 2.455, 0.9326), (-0.9596, 2.458, 0.9326), (-1.4, 2.455, 1.772), (-0.9497, 2.458, 1.773), (-0.6695, -1.242, 2.417), (-0.4297, -1.239, 2.417), (-0.6695, -1.242, 2.774), (-0.4297, -1.239, 2.774), (-0.6674, -1.037, 2.418), (-0.4286, -1.036, 2.418), (-0.6674, -1.037, 2.774), (-0.4286, -1.036, 2.774), (-0.6138, -1.295, 2.417), (-0.4916, -1.295, 2.417), (-0.4874, -1.242, 2.77), (-0.7045, -1.178, 2.417), (-0.7045, -1.178, 2.774), (-0.7021, -1.096, 2.418), (-0.7021, -1.096, 2.774), (-0.41, -1.188, 2.417), (-0.41, -1.188, 2.774), (-0.4067, -1.08, 2.418), (-0.4067, -1.08, 2.774), (-0.6142, -1.004, 2.418), (-0.5037, -1.004, 2.418), (-0.6142, -1.004, 2.774), (-0.5037, -1.004, 2.774), (-0.7226, -1.909, 1.149), (-0.7226, -1.909, 3.149), (-0.7226, -0.9094, 1.149), (0.7438, -1.908, 1.155), (0.7438, -1.908, 3.155), (0.7438, -0.9084, 1.155), (-0.4815, -0.4553, 2.347), (-0.4815, -0.4553, 4.347), (-0.4815, 0.5447, 2.347), (0.5298, -0.4556, 2.348), (0.5298, -0.4556, 4.348), (0.5298, 0.5444, 2.348), (-0.9412, 1.08, 0.7009), (0.9431, 1.083, 0.7009), (-0.9328, 1.079, 1.439), (0.9529, 1.083, 1.441), (-0.9428, 2.18, 0.7009), (0.9415, 2.183, 0.7009), (-0.9344, 2.179, 1.439), (0.9513, 2.183, 1.441), (0.01322, -0.3854, 0.8331), (0.4462, -0.6354, 0.835), (0.4462, -1.135, 0.835), (0.01322, -1.385, 0.8331), (-0.4198, -1.135, 0.8312), (-0.4198, -0.6354, 0.8312), (0.011, -0.3854, 1.965), (0.444, -0.6354, 1.967), (0.444, -1.135, 1.967), (0.011, -1.385, 1.965), (-0.422, -1.135, 1.963), (-0.422, -0.6354, 1.963), (0.7486, 0.3073, 0.9055), (0.7486, 0.3073, 2.905), (1.047, 1.262, 0.9055), (-0.7132, 0.284, 0.9055), (-0.7132, 0.284, 2.905), (-0.9049, 1.265, 0.9055), (-0.2805, 0.4372, 0.9055), (-0.2805, 0.4372, 2.905), (-0.2238, -0.5612, 0.9055)], [], [(548, 546, 547), (666, 664, 665), (669, 667, 668), (675, 673, 674), (672, 670, 671), (698, 696, 697), (701, 699, 700), (704, 702, 703), (283, 282, 280, 281), (285, 284, 286, 287), (281, 280, 284, 285), (283, 281, 285, 287), (282, 283, 287, 286), (280, 282, 286, 284), (291, 290, 288, 289), (293, 292, 294, 295), (289, 288, 292, 293), (291, 289, 293, 295), (290, 291, 295, 294), (288, 290, 294, 292), (627, 625, 626), (629, 631, 632), (626, 629, 630), (628, 630, 632), (627, 632, 631), (625, 631, 629), (627, 626, 628), (629, 632, 630), (625, 629, 626), (626, 630, 628), (628, 632, 627), (627, 631, 625), (635, 633, 634), (637, 639, 640), (634, 637, 638), (636, 638, 640), (635, 640, 639), (633, 639, 637), (635, 634, 636), (637, 640, 638), (633, 637, 634), (634, 638, 636), (636, 640, 635), (635, 639, 633), (91, 90, 88, 89), (93, 92, 94, 95), (89, 88, 92, 93), (91, 89, 93, 95), (90, 91, 95, 94), (88, 90, 94, 92), (315, 314, 312, 313), (317, 316, 318, 319), (313, 312, 316, 317), (315, 313, 317, 319), (314, 315, 319, 318), (312, 314, 318, 316), (107, 106, 104, 105), (109, 108, 110, 111), (105, 104, 108, 109), (107, 105, 109, 111), (106, 107, 111, 110), (104, 106, 110, 108), (203, 202, 200, 201), (205, 204, 206, 207), (201, 200, 204, 205), (203, 201, 205, 207), (202, 203, 207, 206), (200, 202, 206, 204), (211, 210, 208, 209), (213, 212, 214, 215), (209, 208, 212, 213), (211, 209, 213, 215), (210, 211, 215, 214), (208, 210, 214, 212), (11, 10, 8, 9), (13, 12, 14, 15), (9, 8, 12, 13), (11, 9, 13, 15), (10, 11, 15, 14), (8, 10, 14, 12), (19, 18, 16, 17), (21, 20, 22, 23), (17, 16, 20, 21), (19, 17, 21, 23), (18, 19, 23, 22), (16, 18, 22, 20), (27, 26, 24, 25), (29, 28, 30, 31), (25, 24, 28, 29), (27, 25, 29, 31), (26, 27, 31, 30), (24, 26, 30, 28), (35, 34, 32, 33), (37, 36, 38, 39), (33, 32, 36, 37), (35, 33, 37, 39), (34, 35, 39, 38), (32, 34, 38, 36), (43, 42, 40, 41), (45, 44, 46, 47), (41, 40, 44, 45), (43, 41, 45, 47), (42, 43, 47, 46), (40, 42, 46, 44), (51, 50, 48, 49), (53, 52, 54, 55), (49, 48, 52, 53), (51, 49, 53, 55), (50, 51, 55, 54), (48, 50, 54, 52), (59, 58, 56, 57), (61, 60, 62, 63), (57, 56, 60, 61), (59, 57, 61, 63), (58, 59, 63, 62), (56, 58, 62, 60), (67, 66, 64, 65), (69, 68, 70, 71), (65, 64, 68, 69), (67, 65, 69, 71), (66, 67, 71, 70), (64, 66, 70, 68), (123, 122, 120, 121), (125, 124, 126, 127), (121, 120, 124, 125), (123, 121, 125, 127), (122, 123, 127, 126), (120, 122, 126, 124), (131, 130, 128, 129), (133, 132, 134, 135), (129, 128, 132, 133), (131, 129, 133, 135), (130, 131, 135, 134), (128, 130, 134, 132), (139, 138, 136, 137), (141, 140, 142, 143), (137, 136, 140, 141), (139, 137, 141, 143), (138, 139, 143, 142), (136, 138, 142, 140), (147, 146, 144, 145), (149, 148, 150, 151), (145, 144, 148, 149), (147, 145, 149, 151), (146, 147, 151, 150), (144, 146, 150, 148), (155, 154, 152, 153), (157, 156, 158, 159), (153, 152, 156, 157), (155, 153, 157, 159), (154, 155, 159, 158), (152, 154, 158, 156), (163, 162, 160, 161), (165, 164, 166, 167), (161, 160, 164, 165), (163, 161, 165, 167), (162, 163, 167, 166), (160, 162, 166, 164), (171, 170, 168, 169), (173, 172, 174, 175), (169, 168, 172, 173), (171, 169, 173, 175), (170, 171, 175, 174), (168, 170, 174, 172), (187, 186, 184, 185), (189, 188, 190, 191), (185, 184, 188, 189), (187, 185, 189, 191), (186, 187, 191, 190), (184, 186, 190, 188), (459, 458, 454), (460, 455, 456), (460, 458, 459), (458, 457, 454), (457, 455, 454), (457, 460, 456), (397, 392, 393), (397, 393, 398), (399, 396, 398), (399, 395, 396), (394, 393, 395), (399, 398, 395), (654, 646, 650), (641, 652, 654, 650), (660, 661, 646, 654), (646, 658, 656, 650), (649, 641, 650), (650, 651, 643, 649), (643, 641, 649), (643, 653, 652, 641), (653, 655, 654, 652), (643, 659, 655, 653), (644, 657, 659, 643), (651, 644, 643), (644, 651, 650), (662, 647, 655, 659), (642, 644, 650), (642, 650, 656), (656, 657, 644, 642), (655, 647, 645, 654), (645, 660, 654), (647, 662, 660, 645), (662, 663, 661, 660), (663, 648, 646, 661), (659, 648, 663, 662), (659, 658, 646, 648), (656, 658, 659, 657), (459, 454, 455), (459, 455, 460), (461, 458, 460), (461, 457, 458), (456, 455, 457), (461, 460, 457), (397, 396, 392), (398, 393, 394), (398, 396, 397), (396, 395, 392), (395, 393, 392), (395, 398, 394), (449, 443, 444), (451, 447, 452), (453, 452, 442), (445, 450, 444), (451, 450, 446), (453, 442, 448), (442, 447, 443), (444, 447, 445), (453, 448, 452), (452, 449, 451), (449, 448, 443), (451, 446, 447), (442, 452, 447), (444, 450, 449), (446, 450, 445), (448, 442, 443), (443, 447, 444), (445, 447, 446), (452, 448, 449), (451, 449, 450), (438, 433, 435), (440, 432, 439), (441, 440, 439), (434, 438, 435), (437, 434, 441), (437, 441, 439), (438, 437, 439), (436, 438, 434), (440, 434, 435), (433, 440, 435), (438, 432, 433), (436, 434, 437), (436, 437, 438), (441, 434, 440), (432, 440, 433), (439, 432, 438), (556, 554, 562), (554, 550, 562), (555, 554, 556), (561, 553, 555), (561, 549, 551), (549, 561, 562), (559, 562, 561), (555, 559, 561), (560, 556, 562), (552, 551, 549), (551, 554, 553), (557, 560, 559), (556, 557, 555), (552, 550, 554), (553, 554, 555), (561, 551, 553), (549, 562, 550), (560, 562, 559), (557, 559, 555), (558, 556, 560), (552, 549, 550), (552, 554, 551), (558, 560, 557), (558, 557, 556), (570, 568, 576), (568, 564, 576), (569, 568, 570), (575, 567, 569), (575, 563, 565), (563, 575, 576), (573, 576, 575), (569, 573, 575), (574, 570, 576), (566, 565, 563), (565, 568, 567), (571, 574, 573), (570, 571, 569), (566, 564, 568), (567, 568, 569), (575, 565, 567), (563, 576, 564), (574, 576, 573), (571, 573, 569), (572, 570, 574), (566, 563, 564), (566, 568, 565), (572, 574, 571), (572, 571, 570), (502, 503, 506), (508, 509, 506), (504, 505, 506), (505, 498, 506), (497, 507, 506), (494, 503, 502), (495, 494, 502), (500, 504, 503), (498, 501, 494), (496, 498, 494), (500, 501, 498), (500, 499, 505), (495, 496, 494), (496, 495, 509), (507, 496, 508), (518, 510, 512), (510, 511, 512), (516, 518, 512), (518, 514, 510), (513, 521, 514), (521, 510, 514), (518, 522, 513), (526, 521, 522), (524, 526, 522), (526, 519, 521), (520, 521, 519), (515, 520, 519), (519, 511, 515), (523, 524, 522), (517, 523, 518), (516, 524, 517), (512, 527, 526), (526, 516, 512), (502, 506, 509), (508, 506, 507), (504, 506, 503), (499, 498, 505), (497, 506, 498), (501, 503, 494), (495, 502, 509), (500, 503, 501), (497, 498, 496), (500, 498, 499), (500, 505, 504), (496, 509, 508), (497, 496, 507), (515, 511, 510), (517, 518, 516), (513, 514, 518), (522, 521, 513), (520, 510, 521), (523, 522, 518), (525, 526, 524), (527, 519, 526), (510, 520, 515), (527, 511, 519), (524, 523, 517), (525, 524, 516), (511, 527, 512), (525, 516, 526), (536, 528, 530), (528, 529, 530), (534, 536, 530), (536, 532, 528), (531, 539, 532), (539, 528, 532), (536, 540, 531), (544, 539, 540), (542, 544, 540), (544, 537, 539), (538, 539, 537), (533, 538, 537), (537, 529, 533), (541, 542, 540), (535, 541, 536), (534, 542, 535), (530, 545, 544), (544, 534, 530), (533, 529, 528), (535, 536, 534), (531, 532, 536), (540, 539, 531), (538, 528, 539), (541, 540, 536), (543, 544, 542), (545, 537, 544), (528, 538, 533), (545, 529, 537), (542, 541, 535), (543, 542, 534), (529, 545, 530), (543, 534, 544), (400, 405, 402), (404, 402, 405), (401, 400, 402), (406, 412, 405), (412, 404, 405), (400, 413, 406), (409, 412, 413), (407, 409, 413), (401, 407, 400), (409, 411, 412), (411, 403, 404), (402, 410, 409), (409, 401, 402), (417, 414, 420), (416, 414, 417), (420, 418, 417), (422, 420, 414), (422, 430, 421), (420, 430, 429), (414, 431, 422), (426, 430, 431), (426, 428, 430), (424, 426, 431), (423, 424, 431), (415, 423, 414), (416, 424, 415), (429, 430, 428), (419, 429, 428), (418, 428, 427), (417, 425, 416), (418, 426, 417), (483, 482, 484, 485), (479, 478, 482, 483), (481, 479, 483, 485), (480, 481, 485, 484), (478, 480, 484, 482), (406, 405, 400), (403, 402, 404), (413, 412, 406), (411, 404, 412), (407, 413, 400), (408, 409, 407), (408, 407, 401), (410, 411, 409), (410, 403, 411), (403, 410, 402), (408, 401, 409), (415, 414, 416), (419, 418, 420), (421, 420, 422), (431, 430, 422), (421, 430, 420), (423, 431, 414), (427, 428, 426), (425, 426, 424), (424, 423, 415), (425, 424, 416), (420, 429, 419), (419, 428, 418), (426, 425, 417), (427, 426, 418), (467, 466, 468, 469), (463, 462, 466, 467), (465, 463, 467, 469), (464, 465, 469, 468), (462, 464, 468, 466), (620, 619, 617, 618), (622, 621, 623, 624), (618, 617, 621, 622), (620, 618, 622, 624), (619, 620, 624, 623), (617, 619, 623, 621), (465, 464, 462, 463), (473, 472, 470, 471), (475, 474, 476, 477), (471, 470, 474, 475), (473, 471, 475, 477), (472, 473, 477, 476), (470, 472, 476, 474), (481, 480, 478, 479), (590, 593, 594, 589), (591, 592, 593, 590), (595, 600, 599, 596), (596, 599, 598, 597), (590, 589, 595, 596), (591, 590, 596, 597), (592, 591, 597, 598), (593, 592, 598, 599), (594, 593, 599, 600), (589, 594, 600, 595), (275, 274, 272, 273), (277, 276, 278, 279), (273, 272, 276, 277), (275, 273, 277, 279), (274, 275, 279, 278), (272, 274, 278, 276), (678, 676, 677), (680, 682, 683), (677, 680, 681), (679, 681, 683), (678, 683, 682), (676, 682, 680), (678, 677, 679), (680, 683, 681), (676, 680, 677), (677, 681, 679), (679, 683, 678), (678, 682, 676), (685, 688, 689, 684), (686, 687, 688, 685), (690, 695, 694, 691), (691, 694, 693, 692), (685, 684, 690, 691), (686, 685, 691, 692), (687, 686, 692, 693), (688, 687, 693, 694), (689, 688, 694, 695), (684, 689, 695, 690), (578, 581, 582, 577), (579, 580, 581, 578), (583, 588, 587, 584), (584, 587, 586, 585), (578, 577, 583, 584), (579, 578, 584, 585), (580, 579, 585, 586), (581, 580, 586, 587), (582, 581, 587, 588), (577, 582, 588, 583), (489, 488, 486, 487), (491, 490, 492, 493), (487, 486, 490, 491), (489, 487, 491, 493), (488, 489, 493, 492), (486, 488, 492, 490), (604, 603, 601, 602), (606, 605, 607, 608), (602, 601, 605, 606), (604, 602, 606, 608), (603, 604, 608, 607), (601, 603, 607, 605), (612, 611, 609, 610), (614, 613, 615, 616), (610, 609, 613, 614), (612, 610, 614, 616), (611, 612, 616, 615), (609, 611, 615, 613), (387, 386, 384, 385), (389, 388, 390, 391), (385, 384, 388, 389), (387, 385, 389, 391), (386, 387, 391, 390), (384, 386, 390, 388), (251, 250, 248, 249), (253, 252, 254, 255), (249, 248, 252, 253), (251, 249, 253, 255), (250, 251, 255, 254), (248, 250, 254, 252), (227, 226, 224, 225), (229, 228, 230, 231), (225, 224, 228, 229), (227, 225, 229, 231), (226, 227, 231, 230), (224, 226, 230, 228), (259, 258, 256, 257), (261, 260, 262, 263), (257, 256, 260, 261), (259, 257, 261, 263), (258, 259, 263, 262), (256, 258, 262, 260), (267, 266, 264, 265), (269, 268, 270, 271), (265, 264, 268, 269), (267, 265, 269, 271), (266, 267, 271, 270), (264, 266, 270, 268), (323, 322, 320, 321), (325, 324, 326, 327), (321, 320, 324, 325), (323, 321, 325, 327), (322, 323, 327, 326), (320, 322, 326, 324), (331, 330, 328, 329), (333, 332, 334, 335), (329, 328, 332, 333), (331, 329, 333, 335), (330, 331, 335, 334), (328, 330, 334, 332), (339, 338, 336, 337), (341, 340, 342, 343), (337, 336, 340, 341), (339, 337, 341, 343), (338, 339, 343, 342), (336, 338, 342, 340), (347, 346, 344, 345), (349, 348, 350, 351), (345, 344, 348, 349), (347, 345, 349, 351), (346, 347, 351, 350), (344, 346, 350, 348), (355, 354, 352, 353), (357, 356, 358, 359), (353, 352, 356, 357), (355, 353, 357, 359), (354, 355, 359, 358), (352, 354, 358, 356), (363, 362, 360, 361), (365, 364, 366, 367), (361, 360, 364, 365), (363, 361, 365, 367), (362, 363, 367, 366), (360, 362, 366, 364), (371, 370, 368, 369), (373, 372, 374, 375), (369, 368, 372, 373), (371, 369, 373, 375), (370, 371, 375, 374), (368, 370, 374, 372), (379, 378, 376, 377), (381, 380, 382, 383), (377, 376, 380, 381), (379, 377, 381, 383), (378, 379, 383, 382), (376, 378, 382, 380), (299, 298, 296, 297), (301, 300, 302, 303), (297, 296, 300, 301), (299, 297, 301, 303), (298, 299, 303, 302), (296, 298, 302, 300), (307, 306, 304, 305), (309, 308, 310, 311), (305, 304, 308, 309), (307, 305, 309, 311), (306, 307, 311, 310), (304, 306, 310, 308), (3, 2, 0, 1), (5, 4, 6, 7), (1, 0, 4, 5), (3, 1, 5, 7), (2, 3, 7, 6), (0, 2, 6, 4), (235, 234, 232, 233), (237, 236, 238, 239), (233, 232, 236, 237), (235, 233, 237, 239), (234, 235, 239, 238), (232, 234, 238, 236), (243, 242, 240, 241), (245, 244, 246, 247), (241, 240, 244, 245), (243, 241, 245, 247), (242, 243, 247, 246), (240, 242, 246, 244), (219, 218, 216, 217), (221, 220, 222, 223), (217, 216, 220, 221), (219, 217, 221, 223), (218, 219, 223, 222), (216, 218, 222, 220), (195, 194, 192, 193), (197, 196, 198, 199), (193, 192, 196, 197), (195, 193, 197, 199), (194, 195, 199, 198), (192, 194, 198, 196), (179, 178, 176, 177), (181, 180, 182, 183), (177, 176, 180, 181), (179, 177, 181, 183), (178, 179, 183, 182), (176, 178, 182, 180), (115, 114, 112, 113), (117, 116, 118, 119), (113, 112, 116, 117), (115, 113, 117, 119), (114, 115, 119, 118), (112, 114, 118, 116), (99, 98, 96, 97), (101, 100, 102, 103), (97, 96, 100, 101), (99, 97, 101, 103), (98, 99, 103, 102), (96, 98, 102, 100), (75, 74, 72, 73), (77, 76, 78, 79), (73, 72, 76, 77), (75, 73, 77, 79), (74, 75, 79, 78), (72, 74, 78, 76), (83, 82, 80, 81), (85, 84, 86, 87), (81, 80, 84, 85), (83, 81, 85, 87), (82, 83, 87, 86), (80, 82, 86, 84)])
me_fire_geometry.polygons.foreach_set('use_smooth', [True] * 691)
me_fire_geometry.polygons.foreach_set('material_index', [0, 0, 0, 0, 0, 0, 0, 0, 0, 0, 0, 0, 0, 0, 0, 0, 0, 0, 0, 0, 0, 0, 0, 0, 0, 0, 0, 0, 0, 0, 0, 0, 0, 0, 0, 0, 0, 0, 0, 0, 0, 0, 0, 0, 0, 0, 0, 0, 0, 0, 0, 0, 0, 0, 0, 0, 0, 0, 0, 0, 0, 0, 0, 0, 0, 0, 0, 0, 0, 0, 0, 0, 0, 0, 0, 0, 0, 0, 0, 0, 0, 0, 0, 0, 0, 0, 0, 0, 0, 0, 0, 0, 0, 0, 0, 0, 0, 0, 0, 0, 0, 0, 0, 0, 0, 0, 0, 0, 0, 0, 0, 0, 0, 0, 0, 0, 0, 0, 0, 0, 0, 0, 0, 0, 0, 0, 0, 0, 0, 0, 0, 0, 0, 0, 0, 0, 0, 0, 0, 0, 0, 0, 0, 0, 0, 0, 0, 0, 0, 0, 0, 0, 0, 0, 0, 0, 0, 0, 0, 0, 0, 0, 0, 0, 0, 0, 0, 0, 0, 0, 1, 1, 1, 1, 1, 1, 1, 1, 1, 1, 1, 1, 1, 1, 1, 1, 1, 1, 1, 1, 1, 1, 1, 1, 1, 1, 1, 1, 1, 1, 1, 1, 1, 1, 1, 1, 1, 1, 1, 1, 1, 1, 1, 1, 1, 1, 1, 1, 1, 2, 2, 2, 2, 2, 2, 2, 2, 2, 2, 2, 2, 2, 2, 2, 2, 2, 2, 2, 2, 3, 3, 3, 3, 3, 3, 3, 3, 3, 3, 3, 3, 3, 3, 3, 3, 4, 4, 4, 4, 4, 4, 4, 4, 4, 4, 4, 4, 4, 4, 4, 4, 4, 4, 4, 4, 4, 4, 4, 4, 4, 4, 4, 4, 4, 4, 4, 4, 4, 4, 4, 4, 4, 4, 4, 4, 4, 4, 4, 4, 4, 4, 4, 4, 5, 5, 5, 5, 5, 5, 5, 5, 5, 5, 5, 5, 5, 5, 5, 5, 5, 5, 5, 5, 5, 5, 5, 5, 5, 5, 5, 5, 5, 5, 5, 5, 5, 5, 5, 5, 5, 5, 5, 5, 5, 5, 5, 5, 5, 5, 5, 5, 5, 5, 5, 5, 5, 5, 5, 5, 5, 5, 5, 5, 5, 5, 5, 5, 5, 5, 5, 5, 5, 5, 5, 5, 5, 5, 5, 5, 5, 5, 5, 5, 5, 5, 5, 5, 5, 5, 5, 5, 5, 5, 5, 5, 5, 5, 5, 5, 5, 5, 5, 5, 5, 5, 5, 5, 5, 5, 5, 5, 5, 5, 5, 5, 5, 5, 5, 5, 5, 5, 5, 5, 5, 5, 5, 5, 5, 5, 5, 5, 5, 5, 5, 5, 5, 5, 5, 5, 5, 5, 5, 5, 5, 5, 5, 5, 5, 5, 5, 5, 5, 5, 5, 5, 5, 5, 5, 5, 5, 5, 6, 6, 6, 6, 6, 6, 6, 6, 6, 6, 6, 6, 6, 6, 7, 7, 7, 7, 7, 7, 7, 7, 7, 7, 8, 8, 8, 8, 8, 8, 8, 8, 8, 8, 8, 8, 8, 8, 8, 8, 8, 8, 8, 8, 8, 8, 8, 8, 8, 8, 8, 8, 8, 8, 8, 8, 8, 8, 8, 8, 8, 8, 8, 8, 8, 8, 8, 8, 9, 9, 9, 9, 9, 9, 9, 9, 9, 9, 9, 9, 9, 9, 9, 9, 9, 9, 9, 9, 9, 9, 9, 9, 9, 9, 9, 9, 9, 9, 10, 10, 10, 10, 10, 10, 10, 10, 10, 10, 10, 10, 10, 10, 10, 10, 10, 10, 10, 10, 10, 10, 10, 10, 10, 10, 10, 10, 10, 10, 10, 10, 10, 10, 10, 10, 10, 10, 10, 10, 10, 10, 10, 10, 10, 10, 10, 10, 10, 10, 10, 10, 10, 10, 10, 10, 10, 10, 10, 10, 10, 10, 10, 10, 10, 10, 10, 10, 10, 10, 10, 10, 10, 10, 10, 10, 10, 10, 10, 10, 10, 10, 10, 10, 10, 10, 10, 10, 10, 10, 10, 10, 10, 10, 10, 10, 10, 10, 10, 10, 10, 10, 10, 10, 10, 10, 10, 10, 10, 10, 10, 10, 10, 10, 10, 10, 10, 10, 10, 10, 10, 10, 10, 10, 10, 10, 10, 10, 10, 10, 10, 10])
_uv = me_fire_geometry.uv_layers.new(name='UVSet 0')
_uv.uv.foreach_set('vector', [0.0, 1.0, 0.0, 1.0, 0.0, 1.0, 0.0, 1.0, 0.0, 1.0, 0.0, 1.0, 0.0, 1.0, 0.0, 1.0, 0.0, 1.0, 0.0, 1.0, 0.0, 1.0, 0.0, 1.0, 0.0, 1.0, 0.0, 1.0, 0.0, 1.0, 0.0, 1.0, 0.0, 1.0, 0.0, 1.0, 0.0, 1.0, 0.0, 1.0, 0.0, 1.0, 0.0, 1.0, 0.0, 1.0, 0.0, 1.0, 0.0, 1.0, 0.0, 1.0, 0.0, 1.0, 0.0, 1.0, 0.0, 1.0, 0.0, 1.0, 0.0, 1.0, 0.0, 1.0, 0.0, 1.0, 0.0, 1.0, 0.0, 1.0, 0.0, 1.0, 0.0, 1.0, 0.0, 1.0, 0.0, 1.0, 0.0, 1.0, 0.0, 1.0, 0.0, 1.0, 0.0, 1.0, 0.0, 1.0, 0.0, 1.0, 0.0, 1.0, 0.0, 1.0, 0.0, 1.0, 0.0, 1.0, 0.0, 1.0, 0.0, 1.0, 0.0, 1.0, 0.0, 1.0, 0.0, 1.0, 0.0, 1.0, 0.0, 1.0, 0.0, 1.0, 0.0, 1.0, 0.0, 1.0, 0.0, 1.0, 0.0, 1.0, 0.0, 1.0, 0.0, 1.0, 0.0, 1.0, 0.0, 1.0, 0.0, 1.0, 0.0, 1.0, 0.0, 1.0, 0.0, 1.0, 0.0, 1.0, 0.0, 1.0, 0.0, 1.0, 0.0, 1.0, 0.0, 1.0, 0.0, 1.0, 0.0, 1.0, 0.0, 1.0, 0.0, 1.0, 0.0, 1.0, 0.0, 1.0, 0.0, 1.0, 0.0, 1.0, 0.0, 1.0, 0.0, 1.0, 0.0, 1.0, 0.0, 1.0, 0.0, 1.0, 0.0, 1.0, 0.0, 1.0, 0.0, 1.0, 0.0, 1.0, 0.0, 1.0, 0.0, 1.0, 0.0, 1.0, 0.0, 1.0, 0.0, 1.0, 0.0, 1.0, 0.0, 1.0, 0.0, 1.0, 0.0, 1.0, 0.0, 1.0, 0.0, 1.0, 0.0, 1.0, 0.0, 1.0, 0.0, 1.0, 0.0, 1.0, 0.0, 1.0, 0.0, 1.0, 0.0, 1.0, 0.0, 1.0, 0.0, 1.0, 0.0, 1.0, 0.0, 1.0, 0.0, 1.0, 0.0, 1.0, 0.0, 1.0, 0.0, 1.0, 0.0, 1.0, 0.0, 1.0, 0.0, 1.0, 0.0, 1.0, 0.0, 1.0, 0.0, 1.0, 0.0, 1.0, 0.0, 1.0, 0.0, 1.0, 0.0, 1.0, 0.0, 1.0, 0.0, 1.0, 0.0, 1.0, 0.0, 1.0, 0.0, 1.0, 0.0, 1.0, 0.0, 1.0, 0.0, 1.0, 0.0, 1.0, 0.0, 1.0, 0.0, 1.0, 0.0, 1.0, 0.0, 1.0, 0.0, 1.0, 0.0, 1.0, 0.0, 1.0, 0.0, 1.0, 0.0, 1.0, 0.0, 1.0, 0.0, 1.0, 0.0, 1.0, 0.0, 1.0, 0.0, 1.0, 0.0, 1.0, 0.0, 1.0, 0.0, 1.0, 0.0, 1.0, 0.0, 1.0, 0.0, 1.0, 0.0, 1.0, 0.0, 1.0, 0.0, 1.0, 0.0, 1.0, 0.0, 1.0, 0.0, 1.0, 0.0, 1.0, 0.0, 1.0, 0.0, 1.0, 0.0, 1.0, 0.0, 1.0, 0.0, 1.0, 0.0, 1.0, 0.0, 1.0, 0.0, 1.0, 0.0, 1.0, 0.0, 1.0, 0.0, 1.0, 0.0, 1.0, 0.0, 1.0, 0.0, 1.0, 0.0, 1.0, 0.0, 1.0, 0.0, 1.0, 0.0, 1.0, 0.0, 1.0, 0.0, 1.0, 0.0, 1.0, 0.0, 1.0, 0.0, 1.0, 0.0, 1.0, 0.0, 1.0, 0.0, 1.0, 0.0, 1.0, 0.0, 1.0, 0.0, 1.0, 0.0, 1.0, 0.0, 1.0, 0.0, 1.0, 0.0, 1.0, 0.0, 1.0, 0.0, 1.0, 0.0, 1.0, 0.0, 1.0, 0.0, 1.0, 0.0, 1.0, 0.0, 1.0, 0.0, 1.0, 0.0, 1.0, 0.0, 1.0, 0.0, 1.0, 0.0, 1.0, 0.0, 1.0, 0.0, 1.0, 0.0, 1.0, 0.0, 1.0, 0.0, 1.0, 0.0, 1.0, 0.0, 1.0, 0.0, 1.0, 0.0, 1.0, 0.0, 1.0, 0.0, 1.0, 0.0, 1.0, 0.0, 1.0, 0.0, 1.0, 0.0, 1.0, 0.0, 1.0, 0.0, 1.0, 0.0, 1.0, 0.0, 1.0, 0.0, 1.0, 0.0, 1.0, 0.0, 1.0, 0.0, 1.0, 0.0, 1.0, 0.0, 1.0, 0.0, 1.0, 0.0, 1.0, 0.0, 1.0, 0.0, 1.0, 0.0, 1.0, 0.0, 1.0, 0.0, 1.0, 0.0, 1.0, 0.0, 1.0, 0.0, 1.0, 0.0, 1.0, 0.0, 1.0, 0.0, 1.0, 0.0, 1.0, 0.0, 1.0, 0.0, 1.0, 0.0, 1.0, 0.0, 1.0, 0.0, 1.0, 0.0, 1.0, 0.0, 1.0, 0.0, 1.0, 0.0, 1.0, 0.0, 1.0, 0.0, 1.0, 0.0, 1.0, 0.0, 1.0, 0.0, 1.0, 0.0, 1.0, 0.0, 1.0, 0.0, 1.0, 0.0, 1.0, 0.0, 1.0, 0.0, 1.0, 0.0, 1.0, 0.0, 1.0, 0.0, 1.0, 0.0, 1.0, 0.0, 1.0, 0.0, 1.0, 0.0, 1.0, 0.0, 1.0, 0.0, 1.0, 0.0, 1.0, 0.0, 1.0, 0.0, 1.0, 0.0, 1.0, 0.0, 1.0, 0.0, 1.0, 0.0, 1.0, 0.0, 1.0, 0.0, 1.0, 0.0, 1.0, 0.0, 1.0, 0.0, 1.0, 0.0, 1.0, 0.0, 1.0, 0.0, 1.0, 0.0, 1.0, 0.0, 1.0, 0.0, 1.0, 0.0, 1.0, 0.0, 1.0, 0.0, 1.0, 0.0, 1.0, 0.0, 1.0, 0.0, 1.0, 0.0, 1.0, 0.0, 1.0, 0.0, 1.0, 0.0, 1.0, 0.0, 1.0, 0.0, 1.0, 0.0, 1.0, 0.0, 1.0, 0.0, 1.0, 0.0, 1.0, 0.0, 1.0, 0.0, 1.0, 0.0, 1.0, 0.0, 1.0, 0.0, 1.0, 0.0, 1.0, 0.0, 1.0, 0.0, 1.0, 0.0, 1.0, 0.0, 1.0, 0.0, 1.0, 0.0, 1.0, 0.0, 1.0, 0.0, 1.0, 0.0, 1.0, 0.0, 1.0, 0.0, 1.0, 0.0, 1.0, 0.0, 1.0, 0.0, 1.0, 0.0, 1.0, 0.0, 1.0, 0.0, 1.0, 0.0, 1.0, 0.0, 1.0, 0.0, 1.0, 0.0, 1.0, 0.0, 1.0, 0.0, 1.0, 0.0, 1.0, 0.0, 1.0, 0.0, 1.0, 0.0, 1.0, 0.0, 1.0, 0.0, 1.0, 0.0, 1.0, 0.0, 1.0, 0.0, 1.0, 0.0, 1.0, 0.0, 1.0, 0.0, 1.0, 0.0, 1.0, 0.0, 1.0, 0.0, 1.0, 0.0, 1.0, 0.0, 1.0, 0.0, 1.0, 0.0, 1.0, 0.0, 1.0, 0.0, 1.0, 0.0, 1.0, 0.0, 1.0, 0.0, 1.0, 0.0, 1.0, 0.0, 1.0, 0.0, 1.0, 0.0, 1.0, 0.0, 1.0, 0.0, 1.0, 0.0, 1.0, 0.0, 1.0, 0.0, 1.0, 0.0, 1.0, 0.0, 1.0, 0.0, 1.0, 0.0, 1.0, 0.0, 1.0, 0.0, 1.0, 0.0, 1.0, 0.0, 1.0, 0.0, 1.0, 0.0, 1.0, 0.0, 1.0, 0.0, 1.0, 0.0, 1.0, 0.0, 1.0, 0.0, 1.0, 0.0, 1.0, 0.0, 1.0, 0.0, 1.0, 0.0, 1.0, 0.0, 1.0, 0.0, 1.0, 0.0, 1.0, 0.0, 1.0, 0.0, 1.0, 0.0, 1.0, 0.0, 1.0, 0.0, 1.0, 0.0, 1.0, 0.0, 1.0, 0.0, 1.0, 0.0, 1.0, 0.0, 1.0, 0.0, 1.0, 0.0, 1.0, 0.0, 1.0, 0.0, 1.0, 0.0, 1.0, 0.0, 1.0, 0.0, 1.0, 0.0, 1.0, 0.0, 1.0, 0.0, 1.0, 0.0, 1.0, 0.0, 1.0, 0.0, 1.0, 0.0, 1.0, 0.0, 1.0, 0.0, 1.0, 0.0, 1.0, 0.0, 1.0, 0.0, 1.0, 0.0, 1.0, 0.0, 1.0, 0.0, 1.0, 0.0, 1.0, 0.0, 1.0, 0.0, 1.0, 0.0, 1.0, 0.0, 1.0, 0.0, 1.0, 0.0, 1.0, 0.0, 1.0, 0.0, 1.0, 0.0, 1.0, 0.0, 1.0, 0.0, 1.0, 0.0, 1.0, 0.0, 1.0, 0.0, 1.0, 0.0, 1.0, 0.0, 1.0, 0.0, 1.0, 0.0, 1.0, 0.0, 1.0, 0.0, 1.0, 0.0, 1.0, 0.0, 1.0, 0.0, 1.0, 0.0, 1.0, 0.0, 1.0, 0.0, 1.0, 0.0, 1.0, 0.0, 1.0, 0.0, 1.0, 0.0, 1.0, 0.0, 1.0, 0.0, 1.0, 0.0, 1.0, 0.0, 1.0, 0.0, 1.0, 0.0, 1.0, 0.0, 1.0, 0.0, 1.0, 0.0, 1.0, 0.0, 1.0, 0.0, 1.0, 0.0, 1.0, 0.0, 1.0, 0.0, 1.0, 0.0, 1.0, 0.0, 1.0, 0.0, 1.0, 0.0, 1.0, 0.0, 1.0, 0.0, 1.0, 0.0, 1.0, 0.0, 1.0, 0.0, 1.0, 0.0, 1.0, 0.0, 1.0, 0.0, 1.0, 0.0, 1.0, 0.0, 1.0, 0.0, 1.0, 0.0, 1.0, 0.0, 1.0, 0.0, 1.0, 0.0, 1.0, 0.0, 1.0, 0.0, 1.0, 0.0, 1.0, 0.0, 1.0, 0.0, 1.0, 0.0, 1.0, 0.0, 1.0, 0.0, 1.0, 0.0, 1.0, 0.0, 1.0, 0.0, 1.0, 0.0, 1.0, 0.0, 1.0, 0.0, 1.0, 0.0, 1.0, 0.0, 1.0, 0.0, 1.0, 0.0, 1.0, 0.0, 1.0, 0.0, 1.0, 0.0, 1.0, 0.0, 1.0, 0.0, 1.0, 0.0, 1.0, 0.0, 1.0, 0.0, 1.0, 0.0, 1.0, 0.0, 1.0, 0.0, 1.0, 0.0, 1.0, 0.0, 1.0, 0.0, 1.0, 0.0, 1.0, 0.0, 1.0, 0.0, 1.0, 0.0, 1.0, 0.0, 1.0, 0.0, 1.0, 0.0, 1.0, 0.0, 1.0, 0.0, 1.0, 0.0, 1.0, 0.0, 1.0, 0.0, 1.0, 0.0, 1.0, 0.0, 1.0, 0.0, 1.0, 0.0, 1.0, 0.0, 1.0, 0.0, 1.0, 0.0, 1.0, 0.0, 1.0, 0.0, 1.0, 0.0, 1.0, 0.0, 1.0, 0.0, 1.0, 0.0, 1.0, 0.0, 1.0, 0.0, 1.0, 0.0, 1.0, 0.0, 1.0, 0.0, 1.0, 0.0, 1.0, 0.0, 1.0, 0.0, 1.0, 0.0, 1.0, 0.0, 1.0, 0.0, 1.0, 0.0, 1.0, 0.0, 1.0, 0.0, 1.0, 0.0, 1.0, 0.0, 1.0, 0.0, 1.0, 0.0, 1.0, 0.0, 1.0, 0.0, 1.0, 0.0, 1.0, 0.0, 1.0, 0.0, 1.0, 0.0, 1.0, 0.0, 1.0, 0.0, 1.0, 0.0, 1.0, 0.0, 1.0, 0.0, 1.0, 0.0, 1.0, 0.0, 1.0, 0.0, 1.0, 0.0, 1.0, 0.0, 1.0, 0.0, 1.0, 0.0, 1.0, 0.0, 1.0, 0.0, 1.0, 0.0, 1.0, 0.0, 1.0, 0.0, 1.0, 0.0, 1.0, 0.0, 1.0, 0.0, 1.0, 0.0, 1.0, 0.0, 1.0, 0.0, 1.0, 0.0, 1.0, 0.0, 1.0, 0.0, 1.0, 0.0, 1.0, 0.0, 1.0, 0.0, 1.0, 0.0, 1.0, 0.0, 1.0, 0.0, 1.0, 0.0, 1.0, 0.0, 1.0, 0.0, 1.0, 0.0, 1.0, 0.0, 1.0, 0.0, 1.0, 0.0, 1.0, 0.0, 1.0, 0.0, 1.0, 0.0, 1.0, 0.0, 1.0, 0.0, 1.0, 0.0, 1.0, 0.0, 1.0, 0.0, 1.0, 0.0, 1.0, 0.0, 1.0, 0.0, 1.0, 0.0, 1.0, 0.0, 1.0, 0.0, 1.0, 0.0, 1.0, 0.0, 1.0, 0.0, 1.0, 0.0, 1.0, 0.0, 1.0, 0.0, 1.0, 0.0, 1.0, 0.0, 1.0, 0.0, 1.0, 0.0, 1.0, 0.0, 1.0, 0.0, 1.0, 0.0, 1.0, 0.0, 1.0, 0.0, 1.0, 0.0, 1.0, 0.0, 1.0, 0.0, 1.0, 0.0, 1.0, 0.0, 1.0, 0.0, 1.0, 0.0, 1.0, 0.0, 1.0, 0.0, 1.0, 0.0, 1.0, 0.0, 1.0, 0.0, 1.0, 0.0, 1.0, 0.0, 1.0, 0.0, 1.0, 0.0, 1.0, 0.0, 1.0, 0.0, 1.0, 0.0, 1.0, 0.0, 1.0, 0.0, 1.0, 0.0, 1.0, 0.0, 1.0, 0.0, 1.0, 0.0, 1.0, 0.0, 1.0, 0.0, 1.0, 0.0, 1.0, 0.0, 1.0, 0.0, 1.0, 0.0, 1.0, 0.0, 1.0, 0.0, 1.0, 0.0, 1.0, 0.0, 1.0, 0.0, 1.0, 0.0, 1.0, 0.0, 1.0, 0.0, 1.0, 0.0, 1.0, 0.0, 1.0, 0.0, 1.0, 0.0, 1.0, 0.0, 1.0, 0.0, 1.0, 0.0, 1.0, 0.0, 1.0, 0.0, 1.0, 0.0, 1.0, 0.0, 1.0, 0.0, 1.0, 0.0, 1.0, 0.0, 1.0, 0.0, 1.0, 0.0, 1.0, 0.0, 1.0, 0.0, 1.0, 0.0, 1.0, 0.0, 1.0, 0.0, 1.0, 0.0, 1.0, 0.0, 1.0, 0.0, 1.0, 0.0, 1.0, 0.0, 1.0, 0.0, 1.0, 0.0, 1.0, 0.0, 1.0, 0.0, 1.0, 0.0, 1.0, 0.0, 1.0, 0.0, 1.0, 0.0, 1.0, 0.0, 1.0, 0.0, 1.0, 0.0, 1.0, 0.0, 1.0, 0.0, 1.0, 0.0, 1.0, 0.0, 1.0, 0.0, 1.0, 0.0, 1.0, 0.0, 1.0, 0.0, 1.0, 0.0, 1.0, 0.0, 1.0, 0.0, 1.0, 0.0, 1.0, 0.0, 1.0, 0.0, 1.0, 0.0, 1.0, 0.0, 1.0, 0.0, 1.0, 0.0, 1.0, 0.0, 1.0, 0.0, 1.0, 0.0, 1.0, 0.0, 1.0, 0.0, 1.0, 0.0, 1.0, 0.0, 1.0, 0.0, 1.0, 0.0, 1.0, 0.0, 1.0, 0.0, 1.0, 0.0, 1.0, 0.0, 1.0, 0.0, 1.0, 0.0, 1.0, 0.0, 1.0, 0.0, 1.0, 0.0, 1.0, 0.0, 1.0, 0.0, 1.0, 0.0, 1.0, 0.0, 1.0, 0.0, 1.0, 0.0, 1.0, 0.0, 1.0, 0.0, 1.0, 0.0, 1.0, 0.0, 1.0, 0.0, 1.0, 0.0, 1.0, 0.0, 1.0, 0.0, 1.0, 0.0, 1.0, 0.0, 1.0, 0.0, 1.0, 0.0, 1.0, 0.0, 1.0, 0.0, 1.0, 0.0, 1.0, 0.0, 1.0, 0.0, 1.0, 0.0, 1.0, 0.0, 1.0, 0.0, 1.0, 0.0, 1.0, 0.0, 1.0, 0.0, 1.0, 0.0, 1.0, 0.0, 1.0, 0.0, 1.0, 0.0, 1.0, 0.0, 1.0, 0.0, 1.0, 0.0, 1.0, 0.0, 1.0, 0.0, 1.0, 0.0, 1.0, 0.0, 1.0, 0.0, 1.0, 0.0, 1.0, 0.0, 1.0, 0.0, 1.0, 0.0, 1.0, 0.0, 1.0, 0.0, 1.0, 0.0, 1.0, 0.0, 1.0, 0.0, 1.0, 0.0, 1.0, 0.0, 1.0, 0.0, 1.0, 0.0, 1.0, 0.0, 1.0, 0.0, 1.0, 0.0, 1.0, 0.0, 1.0, 0.0, 1.0, 0.0, 1.0, 0.0, 1.0, 0.0, 1.0, 0.0, 1.0, 0.0, 1.0, 0.0, 1.0, 0.0, 1.0, 0.0, 1.0, 0.0, 1.0, 0.0, 1.0, 0.0, 1.0, 0.0, 1.0, 0.0, 1.0, 0.0, 1.0, 0.0, 1.0, 0.0, 1.0, 0.0, 1.0, 0.0, 1.0, 0.0, 1.0, 0.0, 1.0, 0.0, 1.0, 0.0, 1.0, 0.0, 1.0, 0.0, 1.0, 0.0, 1.0, 0.0, 1.0, 0.0, 1.0, 0.0, 1.0, 0.0, 1.0, 0.0, 1.0, 0.0, 1.0, 0.0, 1.0, 0.0, 1.0, 0.0, 1.0, 0.0, 1.0, 0.0, 1.0, 0.0, 1.0, 0.0, 1.0, 0.0, 1.0, 0.0, 1.0, 0.0, 1.0, 0.0, 1.0, 0.0, 1.0, 0.0, 1.0, 0.0, 1.0, 0.0, 1.0, 0.0, 1.0, 0.0, 1.0, 0.0, 1.0, 0.0, 1.0, 0.0, 1.0, 0.0, 1.0, 0.0, 1.0, 0.0, 1.0, 0.0, 1.0, 0.0, 1.0, 0.0, 1.0, 0.0, 1.0, 0.0, 1.0, 0.0, 1.0, 0.0, 1.0, 0.0, 1.0, 0.0, 1.0, 0.0, 1.0, 0.0, 1.0, 0.0, 1.0, 0.0, 1.0, 0.0, 1.0, 0.0, 1.0, 0.0, 1.0, 0.0, 1.0, 0.0, 1.0, 0.0, 1.0, 0.0, 1.0, 0.0, 1.0, 0.0, 1.0, 0.0, 1.0, 0.0, 1.0, 0.0, 1.0, 0.0, 1.0, 0.0, 1.0, 0.0, 1.0, 0.0, 1.0, 0.0, 1.0, 0.0, 1.0, 0.0, 1.0, 0.0, 1.0, 0.0, 1.0, 0.0, 1.0, 0.0, 1.0, 0.0, 1.0, 0.0, 1.0, 0.0, 1.0, 0.0, 1.0, 0.0, 1.0, 0.0, 1.0, 0.0, 1.0, 0.0, 1.0, 0.0, 1.0, 0.0, 1.0, 0.0, 1.0, 0.0, 1.0, 0.0, 1.0, 0.0, 1.0, 0.0, 1.0, 0.0, 1.0, 0.0, 1.0, 0.0, 1.0, 0.0, 1.0, 0.0, 1.0, 0.0, 1.0, 0.0, 1.0, 0.0, 1.0, 0.0, 1.0, 0.0, 1.0, 0.0, 1.0, 0.0, 1.0, 0.0, 1.0, 0.0, 1.0, 0.0, 1.0, 0.0, 1.0, 0.0, 1.0, 0.0, 1.0, 0.0, 1.0, 0.0, 1.0, 0.0, 1.0, 0.0, 1.0, 0.0, 1.0, 0.0, 1.0, 0.0, 1.0, 0.0, 1.0, 0.0, 1.0, 0.0, 1.0, 0.0, 1.0, 0.0, 1.0, 0.0, 1.0, 0.0, 1.0, 0.0, 1.0, 0.0, 1.0, 0.0, 1.0, 0.0, 1.0, 0.0, 1.0, 0.0, 1.0, 0.0, 1.0, 0.0, 1.0, 0.0, 1.0, 0.0, 1.0, 0.0, 1.0, 0.0, 1.0, 0.0, 1.0, 0.0, 1.0, 0.0, 1.0, 0.0, 1.0, 0.0, 1.0, 0.0, 1.0, 0.0, 1.0, 0.0, 1.0, 0.0, 1.0, 0.0, 1.0, 0.0, 1.0, 0.0, 1.0, 0.0, 1.0, 0.0, 1.0, 0.0, 1.0, 0.0, 1.0, 0.0, 1.0, 0.0, 1.0, 0.0, 1.0, 0.0, 1.0, 0.0, 1.0, 0.0, 1.0, 0.0, 1.0, 0.0, 1.0, 0.0, 1.0, 0.0, 1.0, 0.0, 1.0, 0.0, 1.0, 0.0, 1.0, 0.0, 1.0, 0.0, 1.0, 0.0, 1.0, 0.0, 1.0, 0.0, 1.0, 0.0, 1.0, 0.0, 1.0, 0.0, 1.0, 0.0, 1.0, 0.0, 1.0, 0.0, 1.0, 0.0, 1.0, 0.0, 1.0, 0.0, 1.0, 0.0, 1.0, 0.0, 1.0, 0.0, 1.0, 0.0, 1.0, 0.0, 1.0, 0.0, 1.0, 0.0, 1.0, 0.0, 1.0, 0.0, 1.0, 0.0, 1.0, 0.0, 1.0, 0.0, 1.0, 0.0, 1.0, 0.0, 1.0, 0.0, 1.0, 0.0, 1.0, 0.0, 1.0, 0.0, 1.0, 0.0, 1.0, 0.0, 1.0, 0.0, 1.0, 0.0, 1.0, 0.0, 1.0, 0.0, 1.0, 0.0, 1.0, 0.0, 1.0, 0.0, 1.0, 0.0, 1.0, 0.0, 1.0, 0.0, 1.0, 0.0, 1.0, 0.0, 1.0, 0.0, 1.0, 0.0, 1.0, 0.0, 1.0, 0.0, 1.0, 0.0, 1.0, 0.0, 1.0, 0.0, 1.0, 0.0, 1.0, 0.0, 1.0, 0.0, 1.0, 0.0, 1.0, 0.0, 1.0, 0.0, 1.0, 0.0, 1.0, 0.0, 1.0, 0.0, 1.0, 0.0, 1.0, 0.0, 1.0, 0.0, 1.0, 0.0, 1.0, 0.0, 1.0, 0.0, 1.0, 0.0, 1.0, 0.0, 1.0, 0.0, 1.0, 0.0, 1.0, 0.0, 1.0, 0.0, 1.0, 0.0, 1.0, 0.0, 1.0, 0.0, 1.0, 0.0, 1.0, 0.0, 1.0, 0.0, 1.0, 0.0, 1.0, 0.0, 1.0, 0.0, 1.0, 0.0, 1.0, 0.0, 1.0, 0.0, 1.0, 0.0, 1.0, 0.0, 1.0, 0.0, 1.0, 0.0, 1.0, 0.0, 1.0, 0.0, 1.0, 0.0, 1.0, 0.0, 1.0, 0.0, 1.0, 0.0, 1.0, 0.0, 1.0, 0.0, 1.0, 0.0, 1.0, 0.0, 1.0, 0.0, 1.0, 0.0, 1.0, 0.0, 1.0, 0.0, 1.0, 0.0, 1.0, 0.0, 1.0, 0.0, 1.0, 0.0, 1.0, 0.0, 1.0, 0.0, 1.0, 0.0, 1.0, 0.0, 1.0, 0.0, 1.0, 0.0, 1.0, 0.0, 1.0, 0.0, 1.0, 0.0, 1.0, 0.0, 1.0, 0.0, 1.0, 0.0, 1.0, 0.0, 1.0, 0.0, 1.0, 0.0, 1.0, 0.0, 1.0, 0.0, 1.0, 0.0, 1.0, 0.0, 1.0, 0.0, 1.0, 0.0, 1.0, 0.0, 1.0, 0.0, 1.0, 0.0, 1.0, 0.0, 1.0, 0.0, 1.0, 0.0, 1.0, 0.0, 1.0, 0.0, 1.0, 0.0, 1.0, 0.0, 1.0, 0.0, 1.0, 0.0, 1.0, 0.0, 1.0, 0.0, 1.0, 0.0, 1.0, 0.0, 1.0, 0.0, 1.0, 0.0, 1.0, 0.0, 1.0, 0.0, 1.0, 0.0, 1.0, 0.0, 1.0, 0.0, 1.0, 0.0, 1.0, 0.0, 1.0, 0.0, 1.0, 0.0, 1.0, 0.0, 1.0, 0.0, 1.0, 0.0, 1.0, 0.0, 1.0, 0.0, 1.0, 0.0, 1.0, 0.0, 1.0, 0.0, 1.0, 0.0, 1.0, 0.0, 1.0, 0.0, 1.0, 0.0, 1.0, 0.0, 1.0, 0.0, 1.0, 0.0, 1.0, 0.0, 1.0, 0.0, 1.0, 0.0, 1.0, 0.0, 1.0, 0.0, 1.0, 0.0, 1.0, 0.0, 1.0, 0.0, 1.0, 0.0, 1.0, 0.0, 1.0, 0.0, 1.0, 0.0, 1.0, 0.0, 1.0, 0.0, 1.0, 0.0, 1.0, 0.0, 1.0, 0.0, 1.0, 0.0, 1.0, 0.0, 1.0, 0.0, 1.0, 0.0, 1.0, 0.0, 1.0, 0.0, 1.0, 0.0, 1.0, 0.0, 1.0, 0.0, 1.0, 0.0, 1.0, 0.0, 1.0, 0.0, 1.0, 0.0, 1.0, 0.0, 1.0, 0.0, 1.0, 0.0, 1.0, 0.0, 1.0, 0.0, 1.0, 0.0, 1.0, 0.0, 1.0, 0.0, 1.0, 0.0, 1.0, 0.0, 1.0, 0.0, 1.0, 0.0, 1.0, 0.0, 1.0, 0.0, 1.0, 0.0, 1.0, 0.0, 1.0, 0.0, 1.0, 0.0, 1.0, 0.0, 1.0, 0.0, 1.0, 0.0, 1.0, 0.0, 1.0, 0.0, 1.0, 0.0, 1.0, 0.0, 1.0, 0.0, 1.0, 0.0, 1.0, 0.0, 1.0, 0.0, 1.0, 0.0, 1.0, 0.0, 1.0, 0.0, 1.0, 0.0, 1.0, 0.0, 1.0, 0.0, 1.0, 0.0, 1.0, 0.0, 1.0, 0.0, 1.0, 0.0, 1.0, 0.0, 1.0, 0.0, 1.0, 0.0, 1.0, 0.0, 1.0, 0.0, 1.0, 0.0, 1.0, 0.0, 1.0, 0.0, 1.0, 0.0, 1.0, 0.0, 1.0, 0.0, 1.0, 0.0, 1.0, 0.0, 1.0, 0.0, 1.0, 0.0, 1.0, 0.0, 1.0, 0.0, 1.0, 0.0, 1.0, 0.0, 1.0, 0.0, 1.0, 0.0, 1.0, 0.0, 1.0, 0.0, 1.0, 0.0, 1.0, 0.0, 1.0, 0.0, 1.0, 0.0, 1.0, 0.0, 1.0, 0.0, 1.0, 0.0, 1.0, 0.0, 1.0, 0.0, 1.0, 0.0, 1.0, 0.0, 1.0, 0.0, 1.0, 0.0, 1.0, 0.0, 1.0, 0.0, 1.0, 0.0, 1.0, 0.0, 1.0, 0.0, 1.0, 0.0, 1.0, 0.0, 1.0, 0.0, 1.0, 0.0, 1.0, 0.0, 1.0, 0.0, 1.0, 0.0, 1.0, 0.0, 1.0, 0.0, 1.0, 0.0, 1.0, 0.0, 1.0, 0.0, 1.0, 0.0, 1.0, 0.0, 1.0, 0.0, 1.0, 0.0, 1.0, 0.0, 1.0, 0.0, 1.0, 0.0, 1.0, 0.0, 1.0, 0.0, 1.0, 0.0, 1.0, 0.0, 1.0, 0.0, 1.0, 0.0, 1.0, 0.0, 1.0, 0.0, 1.0, 0.0, 1.0, 0.0, 1.0, 0.0, 1.0, 0.0, 1.0, 0.0, 1.0, 0.0, 1.0, 0.0, 1.0, 0.0, 1.0, 0.0, 1.0, 0.0, 1.0, 0.0, 1.0, 0.0, 1.0, 0.0, 1.0, 0.0, 1.0, 0.0, 1.0, 0.0, 1.0, 0.0, 1.0, 0.0, 1.0, 0.0, 1.0, 0.0, 1.0, 0.0, 1.0, 0.0, 1.0, 0.0, 1.0, 0.0, 1.0, 0.0, 1.0, 0.0, 1.0, 0.0, 1.0, 0.0, 1.0, 0.0, 1.0, 0.0, 1.0, 0.0, 1.0, 0.0, 1.0, 0.0, 1.0, 0.0, 1.0, 0.0, 1.0, 0.0, 1.0, 0.0, 1.0, 0.0, 1.0, 0.0, 1.0, 0.0, 1.0, 0.0, 1.0, 0.0, 1.0, 0.0, 1.0, 0.0, 1.0, 0.0, 1.0, 0.0, 1.0, 0.0, 1.0, 0.0, 1.0, 0.0, 1.0, 0.0, 1.0, 0.0, 1.0, 0.0, 1.0, 0.0, 1.0, 0.0, 1.0, 0.0, 1.0, 0.0, 1.0, 0.0, 1.0, 0.0, 1.0, 0.0, 1.0, 0.0, 1.0, 0.0, 1.0, 0.0, 1.0, 0.0, 1.0, 0.0, 1.0, 0.0, 1.0, 0.0, 1.0, 0.0, 1.0, 0.0, 1.0, 0.0, 1.0, 0.0, 1.0, 0.0, 1.0, 0.0, 1.0, 0.0, 1.0, 0.0, 1.0, 0.0, 1.0, 0.0, 1.0, 0.0, 1.0, 0.0, 1.0, 0.0, 1.0, 0.0, 1.0, 0.0, 1.0, 0.0, 1.0, 0.0, 1.0, 0.0, 1.0, 0.0, 1.0, 0.0, 1.0, 0.0, 1.0, 0.0, 1.0, 0.0, 1.0, 0.0, 1.0, 0.0, 1.0, 0.0, 1.0, 0.0, 1.0, 0.0, 1.0, 0.0, 1.0, 0.0, 1.0, 0.0, 1.0, 0.0, 1.0, 0.0, 1.0, 0.0, 1.0, 0.0, 1.0, 0.0, 1.0, 0.0, 1.0, 0.0, 1.0, 0.0, 1.0, 0.0, 1.0, 0.0, 1.0, 0.0, 1.0, 0.0, 1.0, 0.0, 1.0, 0.0, 1.0, 0.0, 1.0, 0.0, 1.0, 0.0, 1.0, 0.0, 1.0, 0.0, 1.0, 0.0, 1.0, 0.0, 1.0, 0.0, 1.0, 0.0, 1.0, 0.0, 1.0, 0.0, 1.0, 0.0, 1.0, 0.0, 1.0, 0.0, 1.0, 0.0, 1.0, 0.0, 1.0, 0.0, 1.0, 0.0, 1.0, 0.0, 1.0, 0.0, 1.0, 0.0, 1.0, 0.0, 1.0, 0.0, 1.0, 0.0, 1.0, 0.0, 1.0, 0.0, 1.0, 0.0, 1.0, 0.0, 1.0, 0.0, 1.0, 0.0, 1.0, 0.0, 1.0, 0.0, 1.0, 0.0, 1.0, 0.0, 1.0, 0.0, 1.0, 0.0, 1.0, 0.0, 1.0, 0.0, 1.0, 0.0, 1.0, 0.0, 1.0, 0.0, 1.0, 0.0, 1.0, 0.0, 1.0, 0.0, 1.0, 0.0, 1.0, 0.0, 1.0, 0.0, 1.0, 0.0, 1.0, 0.0, 1.0, 0.0, 1.0, 0.0, 1.0, 0.0, 1.0, 0.0, 1.0, 0.0, 1.0, 0.0, 1.0, 0.0, 1.0, 0.0, 1.0, 0.0, 1.0, 0.0, 1.0, 0.0, 1.0, 0.0, 1.0, 0.0, 1.0, 0.0, 1.0, 0.0, 1.0, 0.0, 1.0, 0.0, 1.0, 0.0, 1.0, 0.0, 1.0, 0.0, 1.0, 0.0, 1.0, 0.0, 1.0, 0.0, 1.0, 0.0, 1.0, 0.0, 1.0, 0.0, 1.0, 0.0, 1.0, 0.0, 1.0, 0.0, 1.0, 0.0, 1.0, 0.0, 1.0, 0.0, 1.0, 0.0, 1.0, 0.0, 1.0, 0.0, 1.0, 0.0, 1.0, 0.0, 1.0, 0.0, 1.0, 0.0, 1.0, 0.0, 1.0, 0.0, 1.0, 0.0, 1.0, 0.0, 1.0, 0.0, 1.0, 0.0, 1.0, 0.0, 1.0, 0.0, 1.0, 0.0, 1.0, 0.0, 1.0, 0.0, 1.0, 0.0, 1.0, 0.0, 1.0, 0.0, 1.0, 0.0, 1.0, 0.0, 1.0, 0.0, 1.0, 0.0, 1.0, 0.0, 1.0, 0.0, 1.0, 0.0, 1.0, 0.0, 1.0, 0.0, 1.0, 0.0, 1.0, 0.0, 1.0, 0.0, 1.0, 0.0, 1.0, 0.0, 1.0, 0.0, 1.0, 0.0, 1.0, 0.0, 1.0, 0.0, 1.0, 0.0, 1.0, 0.0, 1.0, 0.0, 1.0, 0.0, 1.0, 0.0, 1.0, 0.0, 1.0, 0.0, 1.0, 0.0, 1.0, 0.0, 1.0, 0.0, 1.0, 0.0, 1.0, 0.0, 1.0, 0.0, 1.0, 0.0, 1.0, 0.0, 1.0, 0.0, 1.0, 0.0, 1.0, 0.0, 1.0, 0.0, 1.0, 0.0, 1.0, 0.0, 1.0, 0.0, 1.0, 0.0, 1.0, 0.0, 1.0, 0.0, 1.0, 0.0, 1.0, 0.0, 1.0, 0.0, 1.0, 0.0, 1.0, 0.0, 1.0, 0.0, 1.0, 0.0, 1.0, 0.0, 1.0, 0.0, 1.0, 0.0, 1.0, 0.0, 1.0, 0.0, 1.0, 0.0, 1.0, 0.0, 1.0, 0.0, 1.0, 0.0, 1.0, 0.0, 1.0, 0.0, 1.0, 0.0, 1.0, 0.0, 1.0, 0.0, 1.0, 0.0, 1.0, 0.0, 1.0, 0.0, 1.0, 0.0, 1.0, 0.0, 1.0, 0.0, 1.0, 0.0, 1.0, 0.0, 1.0, 0.0, 1.0, 0.0, 1.0, 0.0, 1.0, 0.0, 1.0, 0.0, 1.0, 0.0, 1.0, 0.0, 1.0, 0.0, 1.0, 0.0, 1.0, 0.0, 1.0, 0.0, 1.0, 0.0, 1.0, 0.0, 1.0, 0.0, 1.0, 0.0, 1.0, 0.0, 1.0, 0.0, 1.0, 0.0, 1.0, 0.0, 1.0, 0.0, 1.0, 0.0, 1.0, 0.0, 1.0, 0.0, 1.0, 0.0, 1.0, 0.0, 1.0, 0.0, 1.0, 0.0, 1.0, 0.0, 1.0, 0.0, 1.0, 0.0, 1.0, 0.0, 1.0, 0.0, 1.0, 0.0, 1.0, 0.0, 1.0, 0.0, 1.0, 0.0, 1.0, 0.0, 1.0, 0.0, 1.0, 0.0, 1.0, 0.0, 1.0, 0.0, 1.0, 0.0, 1.0, 0.0, 1.0, 0.0, 1.0, 0.0, 1.0, 0.0, 1.0, 0.0, 1.0, 0.0, 1.0, 0.0, 1.0, 0.0, 1.0, 0.0, 1.0, 0.0, 1.0, 0.0, 1.0, 0.0, 1.0, 0.0, 1.0, 0.0, 1.0, 0.0, 1.0, 0.0, 1.0, 0.0, 1.0, 0.0, 1.0, 0.0, 1.0, 0.0, 1.0, 0.0, 1.0, 0.0, 1.0, 0.0, 1.0, 0.0, 1.0, 0.0, 1.0, 0.0, 1.0, 0.0, 1.0, 0.0, 1.0, 0.0, 1.0, 0.0, 1.0, 0.0, 1.0, 0.0, 1.0, 0.0, 1.0, 0.0, 1.0, 0.0, 1.0, 0.0, 1.0, 0.0, 1.0, 0.0, 1.0, 0.0, 1.0, 0.0, 1.0, 0.0, 1.0, 0.0, 1.0, 0.0, 1.0, 0.0, 1.0, 0.0, 1.0, 0.0, 1.0, 0.0, 1.0, 0.0, 1.0, 0.0, 1.0, 0.0, 1.0, 0.0, 1.0, 0.0, 1.0, 0.0, 1.0, 0.0, 1.0, 0.0, 1.0, 0.0, 1.0, 0.0, 1.0, 0.0, 1.0, 0.0, 1.0, 0.0, 1.0, 0.0, 1.0, 0.0, 1.0, 0.0, 1.0, 0.0, 1.0, 0.0, 1.0, 0.0, 1.0, 0.0, 1.0, 0.0, 1.0, 0.0, 1.0, 0.0, 1.0, 0.0, 1.0, 0.0, 1.0, 0.0, 1.0, 0.0, 1.0, 0.0, 1.0, 0.0, 1.0, 0.0, 1.0, 0.0, 1.0, 0.0, 1.0, 0.0, 1.0, 0.0, 1.0, 0.0, 1.0, 0.0, 1.0, 0.0, 1.0, 0.0, 1.0, 0.0, 1.0, 0.0, 1.0, 0.0, 1.0, 0.0, 1.0, 0.0, 1.0, 0.0, 1.0, 0.0, 1.0, 0.0, 1.0, 0.0, 1.0, 0.0, 1.0, 0.0, 1.0, 0.0, 1.0, 0.0, 1.0, 0.0, 1.0, 0.0, 1.0, 0.0, 1.0, 0.0, 1.0, 0.0, 1.0, 0.0, 1.0, 0.0, 1.0, 0.0, 1.0, 0.0, 1.0, 0.0, 1.0, 0.0, 1.0, 0.0, 1.0, 0.0, 1.0, 0.0, 1.0, 0.0, 1.0, 0.0, 1.0, 0.0, 1.0, 0.0, 1.0, 0.0, 1.0, 0.0, 1.0, 0.0, 1.0, 0.0, 1.0, 0.0, 1.0, 0.0, 1.0, 0.0, 1.0, 0.0, 1.0, 0.0, 1.0, 0.0, 1.0, 0.0, 1.0, 0.0, 1.0, 0.0, 1.0, 0.0, 1.0, 0.0, 1.0, 0.0, 1.0, 0.0, 1.0, 0.0, 1.0, 0.0, 1.0, 0.0, 1.0, 0.0, 1.0, 0.0, 1.0, 0.0, 1.0, 0.0, 1.0, 0.0, 1.0, 0.0, 1.0, 0.0, 1.0, 0.0, 1.0, 0.0, 1.0, 0.0, 1.0, 0.0, 1.0, 0.0, 1.0, 0.0, 1.0, 0.0, 1.0, 0.0, 1.0, 0.0, 1.0, 0.0, 1.0, 0.0, 1.0, 0.0, 1.0, 0.0, 1.0, 0.0, 1.0, 0.0, 1.0, 0.0, 1.0, 0.0, 1.0, 0.0, 1.0, 0.0, 1.0, 0.0, 1.0, 0.0, 1.0, 0.0, 1.0, 0.0, 1.0, 0.0, 1.0, 0.0, 1.0, 0.0, 1.0, 0.0, 1.0, 0.0, 1.0, 0.0, 1.0, 0.0, 1.0, 0.0, 1.0, 0.0, 1.0, 0.0, 1.0, 0.0, 1.0, 0.0, 1.0, 0.0, 1.0, 0.0, 1.0, 0.0, 1.0, 0.0, 1.0, 0.0, 1.0, 0.0, 1.0, 0.0, 1.0, 0.0, 1.0, 0.0, 1.0, 0.0, 1.0, 0.0, 1.0, 0.0, 1.0, 0.0, 1.0, 0.0, 1.0, 0.0, 1.0, 0.0, 1.0, 0.0, 1.0, 0.0, 1.0, 0.0, 1.0, 0.0, 1.0, 0.0, 1.0, 0.0, 1.0, 0.0, 1.0, 0.0, 1.0, 0.0, 1.0, 0.0, 1.0, 0.0, 1.0, 0.0, 1.0, 0.0, 1.0, 0.0, 1.0, 0.0, 1.0, 0.0, 1.0, 0.0, 1.0, 0.0, 1.0, 0.0, 1.0, 0.0, 1.0, 0.0, 1.0, 0.0, 1.0, 0.0, 1.0, 0.0, 1.0, 0.0, 1.0, 0.0, 1.0, 0.0, 1.0, 0.0, 1.0, 0.0, 1.0, 0.0, 1.0, 0.0, 1.0, 0.0, 1.0, 0.0, 1.0, 0.0, 1.0, 0.0, 1.0, 0.0, 1.0, 0.0, 1.0, 0.0, 1.0, 0.0, 1.0, 0.0, 1.0, 0.0, 1.0, 0.0, 1.0, 0.0, 1.0, 0.0, 1.0, 0.0, 1.0, 0.0, 1.0, 0.0, 1.0, 0.0, 1.0, 0.0, 1.0, 0.0, 1.0, 0.0, 1.0, 0.0, 1.0, 0.0, 1.0, 0.0, 1.0, 0.0, 1.0, 0.0, 1.0, 0.0, 1.0, 0.0, 1.0, 0.0, 1.0, 0.0, 1.0, 0.0, 1.0, 0.0, 1.0, 0.0, 1.0, 0.0, 1.0, 0.0, 1.0, 0.0, 1.0, 0.0, 1.0, 0.0, 1.0, 0.0, 1.0, 0.0, 1.0, 0.0, 1.0, 0.0, 1.0, 0.0, 1.0, 0.0, 1.0, 0.0, 1.0, 0.0, 1.0, 0.0, 1.0, 0.0, 1.0, 0.0, 1.0, 0.0, 1.0, 0.0, 1.0, 0.0, 1.0, 0.0, 1.0, 0.0, 1.0, 0.0, 1.0, 0.0, 1.0, 0.0, 1.0, 0.0, 1.0, 0.0, 1.0, 0.0, 1.0, 0.0, 1.0, 0.0, 1.0, 0.0, 1.0, 0.0, 1.0, 0.0, 1.0, 0.0, 1.0, 0.0, 1.0, 0.0, 1.0, 0.0, 1.0, 0.0, 1.0, 0.0, 1.0, 0.0, 1.0, 0.0, 1.0, 0.0, 1.0, 0.0, 1.0, 0.0, 1.0, 0.0, 1.0, 0.0, 1.0, 0.0, 1.0, 0.0, 1.0, 0.0, 1.0, 0.0, 1.0, 0.0, 1.0, 0.0, 1.0, 0.0, 1.0, 0.0, 1.0, 0.0, 1.0, 0.0, 1.0, 0.0, 1.0, 0.0, 1.0, 0.0, 1.0, 0.0, 1.0, 0.0, 1.0, 0.0, 1.0, 0.0, 1.0, 0.0, 1.0, 0.0, 1.0, 0.0, 1.0, 0.0, 1.0, 0.0, 1.0, 0.0, 1.0, 0.0, 1.0, 0.0, 1.0, 0.0, 1.0, 0.0, 1.0, 0.0, 1.0, 0.0, 1.0, 0.0, 1.0, 0.0, 1.0, 0.0, 1.0, 0.0, 1.0, 0.0, 1.0, 0.0, 1.0, 0.0, 1.0, 0.0, 1.0, 0.0, 1.0, 0.0, 1.0, 0.0, 1.0, 0.0, 1.0, 0.0, 1.0, 0.0, 1.0, 0.0, 1.0, 0.0, 1.0, 0.0, 1.0, 0.0, 1.0, 0.0, 1.0, 0.0, 1.0, 0.0, 1.0, 0.0, 1.0, 0.0, 1.0, 0.0, 1.0, 0.0, 1.0, 0.0, 1.0, 0.0, 1.0, 0.0, 1.0, 0.0, 1.0, 0.0, 1.0, 0.0, 1.0, 0.0, 1.0, 0.0, 1.0, 0.0, 1.0, 0.0, 1.0, 0.0, 1.0, 0.0, 1.0, 0.0, 1.0, 0.0, 1.0, 0.0, 1.0, 0.0, 1.0, 0.0, 1.0, 0.0, 1.0, 0.0, 1.0, 0.0, 1.0, 0.0, 1.0, 0.0, 1.0, 0.0, 1.0, 0.0, 1.0, 0.0, 1.0, 0.0, 1.0, 0.0, 1.0, 0.0, 1.0, 0.0, 1.0, 0.0, 1.0, 0.0, 1.0, 0.0, 1.0, 0.0, 1.0, 0.0, 1.0, 0.0, 1.0, 0.0, 1.0, 0.0, 1.0, 0.0, 1.0, 0.0, 1.0, 0.0, 1.0, 0.0, 1.0, 0.0, 1.0, 0.0, 1.0, 0.0, 1.0, 0.0, 1.0, 0.0, 1.0, 0.0, 1.0, 0.0, 1.0, 0.0, 1.0, 0.0, 1.0, 0.0, 1.0, 0.0, 1.0, 0.0, 1.0, 0.0, 1.0, 0.0, 1.0, 0.0, 1.0, 0.0, 1.0, 0.0, 1.0, 0.0, 1.0, 0.0, 1.0, 0.0, 1.0, 0.0, 1.0, 0.0, 1.0, 0.0, 1.0, 0.0, 1.0, 0.0, 1.0, 0.0, 1.0, 0.0, 1.0, 0.0, 1.0, 0.0, 1.0, 0.0, 1.0, 0.0, 1.0, 0.0, 1.0, 0.0, 1.0, 0.0, 1.0, 0.0, 1.0, 0.0, 1.0, 0.0, 1.0, 0.0, 1.0, 0.0, 1.0, 0.0, 1.0, 0.0, 1.0, 0.0, 1.0, 0.0, 1.0, 0.0, 1.0, 0.0, 1.0, 0.0, 1.0, 0.0, 1.0, 0.0, 1.0, 0.0, 1.0, 0.0, 1.0, 0.0, 1.0, 0.0, 1.0, 0.0, 1.0, 0.0, 1.0, 0.0, 1.0, 0.0, 1.0, 0.0, 1.0, 0.0, 1.0, 0.0, 1.0, 0.0, 1.0, 0.0, 1.0, 0.0, 1.0, 0.0, 1.0, 0.0, 1.0, 0.0, 1.0, 0.0, 1.0, 0.0, 1.0, 0.0, 1.0, 0.0, 1.0, 0.0, 1.0, 0.0, 1.0, 0.0, 1.0, 0.0, 1.0, 0.0, 1.0, 0.0, 1.0, 0.0, 1.0, 0.0, 1.0, 0.0, 1.0, 0.0, 1.0, 0.0, 1.0, 0.0, 1.0, 0.0, 1.0, 0.0, 1.0, 0.0, 1.0, 0.0, 1.0, 0.0, 1.0, 0.0, 1.0, 0.0, 1.0, 0.0, 1.0, 0.0, 1.0, 0.0, 1.0, 0.0, 1.0, 0.0, 1.0, 0.0, 1.0, 0.0, 1.0, 0.0, 1.0, 0.0, 1.0, 0.0, 1.0, 0.0, 1.0, 0.0, 1.0, 0.0, 1.0, 0.0, 1.0, 0.0, 1.0, 0.0, 1.0, 0.0, 1.0, 0.0, 1.0, 0.0, 1.0, 0.0, 1.0, 0.0, 1.0, 0.0, 1.0, 0.0, 1.0, 0.0, 1.0, 0.0, 1.0, 0.0, 1.0, 0.0, 1.0, 0.0, 1.0, 0.0, 1.0, 0.0, 1.0, 0.0, 1.0, 0.0, 1.0, 0.0, 1.0, 0.0, 1.0, 0.0, 1.0, 0.0, 1.0, 0.0, 1.0, 0.0, 1.0, 0.0, 1.0, 0.0, 1.0, 0.0, 1.0, 0.0, 1.0, 0.0, 1.0, 0.0, 1.0, 0.0, 1.0, 0.0, 1.0, 0.0, 1.0, 0.0, 1.0, 0.0, 1.0, 0.0, 1.0, 0.0, 1.0, 0.0, 1.0, 0.0, 1.0, 0.0, 1.0, 0.0, 1.0, 0.0, 1.0, 0.0, 1.0, 0.0, 1.0, 0.0, 1.0, 0.0, 1.0, 0.0, 1.0, 0.0, 1.0, 0.0, 1.0, 0.0, 1.0, 0.0, 1.0, 0.0, 1.0, 0.0, 1.0, 0.0, 1.0, 0.0, 1.0, 0.0, 1.0, 0.0, 1.0, 0.0, 1.0, 0.0, 1.0, 0.0, 1.0, 0.0, 1.0, 0.0, 1.0, 0.0, 1.0, 0.0, 1.0, 0.0, 1.0, 0.0, 1.0, 0.0, 1.0, 0.0, 1.0, 0.0, 1.0, 0.0, 1.0, 0.0, 1.0, 0.0, 1.0, 0.0, 1.0, 0.0, 1.0, 0.0, 1.0, 0.0, 1.0, 0.0, 1.0, 0.0, 1.0, 0.0, 1.0, 0.0, 1.0, 0.0, 1.0, 0.0, 1.0, 0.0, 1.0, 0.0, 1.0, 0.0, 1.0, 0.0, 1.0, 0.0, 1.0, 0.0, 1.0, 0.0, 1.0, 0.0, 1.0, 0.0, 1.0, 0.0, 1.0, 0.0, 1.0, 0.0, 1.0, 0.0, 1.0, 0.0, 1.0, 0.0, 1.0, 0.0, 1.0, 0.0, 1.0, 0.0, 1.0, 0.0, 1.0, 0.0, 1.0, 0.0, 1.0, 0.0, 1.0, 0.0, 1.0, 0.0, 1.0, 0.0, 1.0, 0.0, 1.0, 0.0, 1.0, 0.0, 1.0, 0.0, 1.0, 0.0, 1.0, 0.0, 1.0, 0.0, 1.0, 0.0, 1.0, 0.0, 1.0, 0.0, 1.0, 0.0, 1.0, 0.0, 1.0, 0.0, 1.0, 0.0, 1.0, 0.0, 1.0, 0.0, 1.0, 0.0, 1.0, 0.0, 1.0, 0.0, 1.0, 0.0, 1.0, 0.0, 1.0, 0.0, 1.0, 0.0, 1.0, 0.0, 1.0, 0.0, 1.0, 0.0, 1.0, 0.0, 1.0, 0.0, 1.0, 0.0, 1.0, 0.0, 1.0, 0.0, 1.0, 0.0, 1.0, 0.0, 1.0, 0.0, 1.0, 0.0, 1.0, 0.0, 1.0, 0.0, 1.0, 0.0, 1.0, 0.0, 1.0, 0.0, 1.0, 0.0, 1.0, 0.0, 1.0, 0.0, 1.0, 0.0, 1.0, 0.0, 1.0, 0.0, 1.0, 0.0, 1.0, 0.0, 1.0, 0.0, 1.0, 0.0, 1.0, 0.0, 1.0, 0.0, 1.0, 0.0, 1.0, 0.0, 1.0, 0.0, 1.0, 0.0, 1.0, 0.0, 1.0, 0.0, 1.0, 0.0, 1.0, 0.0, 1.0, 0.0, 1.0, 0.0, 1.0, 0.0, 1.0, 0.0, 1.0, 0.0, 1.0, 0.0, 1.0, 0.0, 1.0, 0.0, 1.0, 0.0, 1.0, 0.0, 1.0, 0.0, 1.0, 0.0, 1.0, 0.0, 1.0, 0.0, 1.0, 0.0, 1.0, 0.0, 1.0, 0.0, 1.0, 0.0, 1.0, 0.0, 1.0, 0.0, 1.0, 0.0, 1.0, 0.0, 1.0, 0.0, 1.0, 0.0, 1.0, 0.0, 1.0, 0.0, 1.0, 0.0, 1.0, 0.0, 1.0, 0.0, 1.0, 0.0, 1.0, 0.0, 1.0, 0.0, 1.0, 0.0, 1.0, 0.0, 1.0, 0.0, 1.0, 0.0, 1.0, 0.0, 1.0, 0.0, 1.0, 0.0, 1.0, 0.0, 1.0, 0.0, 1.0, 0.0, 1.0, 0.0, 1.0, 0.0, 1.0, 0.0, 1.0, 0.0, 1.0, 0.0, 1.0, 0.0, 1.0, 0.0, 1.0, 0.0, 1.0, 0.0, 1.0, 0.0, 1.0, 0.0, 1.0, 0.0, 1.0, 0.0, 1.0, 0.0, 1.0, 0.0, 1.0, 0.0, 1.0, 0.0, 1.0, 0.0, 1.0, 0.0, 1.0, 0.0, 1.0, 0.0, 1.0, 0.0, 1.0, 0.0, 1.0, 0.0, 1.0, 0.0, 1.0, 0.0, 1.0, 0.0, 1.0, 0.0, 1.0, 0.0, 1.0, 0.0, 1.0, 0.0, 1.0, 0.0, 1.0, 0.0, 1.0, 0.0, 1.0, 0.0, 1.0, 0.0, 1.0, 0.0, 1.0, 0.0, 1.0, 0.0, 1.0, 0.0, 1.0, 0.0, 1.0, 0.0, 1.0, 0.0, 1.0, 0.0, 1.0, 0.0, 1.0, 0.0, 1.0, 0.0, 1.0, 0.0, 1.0, 0.0, 1.0, 0.0, 1.0, 0.0, 1.0, 0.0, 1.0, 0.0, 1.0, 0.0, 1.0, 0.0, 1.0, 0.0, 1.0, 0.0, 1.0, 0.0, 1.0, 0.0, 1.0, 0.0, 1.0, 0.0, 1.0, 0.0, 1.0, 0.0, 1.0, 0.0, 1.0, 0.0, 1.0, 0.0, 1.0, 0.0, 1.0, 0.0, 1.0, 0.0, 1.0, 0.0, 1.0, 0.0, 1.0, 0.0, 1.0, 0.0, 1.0, 0.0, 1.0, 0.0, 1.0, 0.0, 1.0, 0.0, 1.0, 0.0, 1.0, 0.0, 1.0, 0.0, 1.0, 0.0, 1.0, 0.0, 1.0, 0.0, 1.0, 0.0, 1.0, 0.0, 1.0, 0.0, 1.0, 0.0, 1.0, 0.0, 1.0, 0.0, 1.0, 0.0, 1.0, 0.0, 1.0, 0.0, 1.0, 0.0, 1.0, 0.0, 1.0, 0.0, 1.0, 0.0, 1.0, 0.0, 1.0, 0.0, 1.0, 0.0, 1.0, 0.0, 1.0, 0.0, 1.0, 0.0, 1.0, 0.0, 1.0, 0.0, 1.0, 0.0, 1.0, 0.0, 1.0, 0.0, 1.0, 0.0, 1.0, 0.0, 1.0, 0.0, 1.0, 0.0, 1.0, 0.0, 1.0, 0.0, 1.0, 0.0, 1.0, 0.0, 1.0, 0.0, 1.0, 0.0, 1.0, 0.0, 1.0, 0.0, 1.0, 0.0, 1.0, 0.0, 1.0, 0.0, 1.0, 0.0, 1.0, 0.0, 1.0, 0.0, 1.0])
me_fire_geometry.materials.append(mat_armour_rvmat)
me_fire_geometry.materials.append(mat_armour_plate_12mm_rvmat)
me_fire_geometry.materials.append(mat_armour_plate_16mm_rvmat)
me_fire_geometry.materials.append(mat_armour_plate_30mm_rvmat)
me_fire_geometry.materials.append(mat_armour_plate_3mm_rvmat)
me_fire_geometry.materials.append(mat_armour_plate_7mm_rvmat)
me_fire_geometry.materials.append(mat_glass_armored_rvmat)
me_fire_geometry.materials.append(mat_glass_plate_rvmat)
me_fire_geometry.materials.append(mat_metal_plate_rvmat)
me_fire_geometry.materials.append(mat_ce_0_60_rvmat)
me_fire_geometry.materials.append(mat_ce_0_80_rvmat)
me_fire_geometry.update()

# ---- objects
ob_hit_points = bpy.data.objects.new('Hit Points', me_hit_points)
ob_fire_geometry = bpy.data.objects.new('Fire Geometry', me_fire_geometry)

# ---- transforms, parenting, visibility, modifiers, constraints
ob_hit_points.location = (0.0, 0.0, 0.0)
_vg = ob_hit_points.vertex_groups.new(name='motor')
_vg = ob_hit_points.vertex_groups.new(name='otocvez')
_vg = ob_hit_points.vertex_groups.new(name='pas_l')
_vg = ob_hit_points.vertex_groups.new(name='zbran')
_vg = ob_hit_points.vertex_groups.new(name='pas_p')
_vg = ob_hit_points.vertex_groups.new(name='p svetlo')
_vg = ob_hit_points.vertex_groups.new(name='telo')
_vg = ob_hit_points.vertex_groups.new(name='palivo')
_vg = ob_hit_points.vertex_groups.new(name='vezvelitele')
_vg = ob_hit_points.vertex_groups.new(name='zbranvelitele')
_vg = ob_hit_points.vertex_groups.new(name='commander_turret')
_vg = ob_hit_points.vertex_groups.new(name='light_l')
_m = ob_hit_points.modifiers.new('Auto Smooth', 'NODES')
_m.node_group = ng_auto_smooth
_gi = [s.identifier for s in ng_auto_smooth.interface.items_tree if s.item_type == 'SOCKET' and s.in_out == 'INPUT']
_m[_gi[1]] = 3.142  # Angle
ob_fire_geometry.location = (0.0, 0.0, 0.0)
_vg = ob_fire_geometry.vertex_groups.new(name='component01')
_vg = ob_fire_geometry.vertex_groups.new(name='component02')
_vg = ob_fire_geometry.vertex_groups.new(name='component03')
_vg = ob_fire_geometry.vertex_groups.new(name='component04')
_vg = ob_fire_geometry.vertex_groups.new(name='otochlaven')
_vg = ob_fire_geometry.vertex_groups.new(name='otocvez')
_vg = ob_fire_geometry.vertex_groups.new(name='component05')
_vg = ob_fire_geometry.vertex_groups.new(name='component06')
_vg = ob_fire_geometry.vertex_groups.new(name='component07')
_vg = ob_fire_geometry.vertex_groups.new(name='component08')
_vg = ob_fire_geometry.vertex_groups.new(name='component09')
_vg = ob_fire_geometry.vertex_groups.new(name='component10')
_vg = ob_fire_geometry.vertex_groups.new(name='component11')
_vg = ob_fire_geometry.vertex_groups.new(name='component12')
_vg = ob_fire_geometry.vertex_groups.new(name='otocvelitele')
_vg = ob_fire_geometry.vertex_groups.new(name='component13')
_vg = ob_fire_geometry.vertex_groups.new(name='poklop_gunner')
_vg = ob_fire_geometry.vertex_groups.new(name='poklop_commander')
_vg = ob_fire_geometry.vertex_groups.new(name='poklop_driver')
_vg = ob_fire_geometry.vertex_groups.new(name='component14')
_vg = ob_fire_geometry.vertex_groups.new(name='component15')
_vg = ob_fire_geometry.vertex_groups.new(name='component16')
_vg = ob_fire_geometry.vertex_groups.new(name='@@armaproxy')
_vg = ob_fire_geometry.vertex_groups.new(name='@@armaproxy.001')
_vg = ob_fire_geometry.vertex_groups.new(name='@@armaproxy.002')
_vg = ob_fire_geometry.vertex_groups.new(name='@@armaproxy.003')
_vg = ob_fire_geometry.vertex_groups.new(name='@@armaproxy.004')
_vg = ob_fire_geometry.vertex_groups.new(name='@@armaproxy.005')
_vg = ob_fire_geometry.vertex_groups.new(name='commander_turret')
_vg = ob_fire_geometry.vertex_groups.new(name='component17')
_vg = ob_fire_geometry.vertex_groups.new(name='component18')
_vg = ob_fire_geometry.vertex_groups.new(name='component19')
_vg = ob_fire_geometry.vertex_groups.new(name='component20')
_vg = ob_fire_geometry.vertex_groups.new(name='component21')
_vg = ob_fire_geometry.vertex_groups.new(name='component22')
_vg = ob_fire_geometry.vertex_groups.new(name='component23')
_vg = ob_fire_geometry.vertex_groups.new(name='component24')
_vg = ob_fire_geometry.vertex_groups.new(name='component25')
_vg = ob_fire_geometry.vertex_groups.new(name='component26')
_vg = ob_fire_geometry.vertex_groups.new(name='component27')
_vg = ob_fire_geometry.vertex_groups.new(name='component28')
_vg = ob_fire_geometry.vertex_groups.new(name='component29')
_vg = ob_fire_geometry.vertex_groups.new(name='component30')
_vg = ob_fire_geometry.vertex_groups.new(name='component31')
_vg = ob_fire_geometry.vertex_groups.new(name='component32')
_vg = ob_fire_geometry.vertex_groups.new(name='component33')
_vg = ob_fire_geometry.vertex_groups.new(name='component34')
_vg = ob_fire_geometry.vertex_groups.new(name='component35')
_vg = ob_fire_geometry.vertex_groups.new(name='component36')
_vg = ob_fire_geometry.vertex_groups.new(name='component37')
_vg = ob_fire_geometry.vertex_groups.new(name='component38')
_vg = ob_fire_geometry.vertex_groups.new(name='component39')
_vg = ob_fire_geometry.vertex_groups.new(name='component40')
_vg = ob_fire_geometry.vertex_groups.new(name='component41')
_vg = ob_fire_geometry.vertex_groups.new(name='component42')
_vg = ob_fire_geometry.vertex_groups.new(name='component43')
_vg = ob_fire_geometry.vertex_groups.new(name='component44')
_vg = ob_fire_geometry.vertex_groups.new(name='component45')
_vg = ob_fire_geometry.vertex_groups.new(name='component46')
_vg = ob_fire_geometry.vertex_groups.new(name='component47')
_vg = ob_fire_geometry.vertex_groups.new(name='component48')
_vg = ob_fire_geometry.vertex_groups.new(name='component49')
_vg = ob_fire_geometry.vertex_groups.new(name='component50')
_vg = ob_fire_geometry.vertex_groups.new(name='component51')
_vg = ob_fire_geometry.vertex_groups.new(name='component52')
_vg = ob_fire_geometry.vertex_groups.new(name='component53')
_vg = ob_fire_geometry.vertex_groups.new(name='component54')
_vg = ob_fire_geometry.vertex_groups.new(name='component55')
_vg = ob_fire_geometry.vertex_groups.new(name='component56')
_vg = ob_fire_geometry.vertex_groups.new(name='component57')
_vg = ob_fire_geometry.vertex_groups.new(name='component58')
_vg = ob_fire_geometry.vertex_groups.new(name='component59')
_vg = ob_fire_geometry.vertex_groups.new(name='component60')
_vg = ob_fire_geometry.vertex_groups.new(name='component61')
_vg = ob_fire_geometry.vertex_groups.new(name='component62')
_vg = ob_fire_geometry.vertex_groups.new(name='component63')
_vg = ob_fire_geometry.vertex_groups.new(name='component64')
_vg = ob_fire_geometry.vertex_groups.new(name='component65')
_vg = ob_fire_geometry.vertex_groups.new(name='component66')
_vg = ob_fire_geometry.vertex_groups.new(name='component67')
_vg = ob_fire_geometry.vertex_groups.new(name='component68')
_vg = ob_fire_geometry.vertex_groups.new(name='component69')
_vg = ob_fire_geometry.vertex_groups.new(name='@@armaproxy.006')
_vg = ob_fire_geometry.vertex_groups.new(name='skirtl')
_vg = ob_fire_geometry.vertex_groups.new(name='skirtr')
_vg = ob_fire_geometry.vertex_groups.new(name='component70')
_vg = ob_fire_geometry.vertex_groups.new(name='component71')
_vg = ob_fire_geometry.vertex_groups.new(name='component72')
_vg = ob_fire_geometry.vertex_groups.new(name='component73')
_vg = ob_fire_geometry.vertex_groups.new(name='component74')
_vg = ob_fire_geometry.vertex_groups.new(name='zbytek')
_vg = ob_fire_geometry.vertex_groups.new(name='armor_ce_80')
_vg = ob_fire_geometry.vertex_groups.new(name='armor_ce_60')
_vg = ob_fire_geometry.vertex_groups.new(name='@@armaproxy.007')
_m = ob_fire_geometry.modifiers.new('Auto Smooth', 'NODES')
_m.node_group = ng_auto_smooth
_gi = [s.identifier for s in ng_auto_smooth.interface.items_tree if s.item_type == 'SOCKET' and s.in_out == 'INPUT']
_m[_gi[1]] = 3.142  # Angle

# ---- collection membership
col_hit_points.objects.link(ob_hit_points)
col_fire_geometry.objects.link(ob_fire_geometry)

# ---- scene / render settings (as saved in the file)
scene.frame_start = 1; scene.frame_end = 250; scene.frame_set(1)
scene.render.engine = 'BLENDER_EEVEE_NEXT'
scene.cycles.sampling_pattern = 'TABULATED_SOBOL'
scene.cycles.use_light_tree = False
scene.view_settings.view_transform = 'Filmic'
bpy.context.view_layer.update()

# ---- added for rendering (the .blend has no active camera and no usable light): camera, sun
cam_auto = bpy.data.cameras.new('AutoCamera')
cam_auto.lens = 50.0
cam_auto.sensor_width = 36.0
cam_auto.clip_end = 1000.0
ob_auto_camera = bpy.data.objects.new('AutoCamera', cam_auto)
scene.collection.objects.link(ob_auto_camera)
ob_auto_camera.location = (7.99957, -10.2794, 8.56828)
ob_auto_camera.rotation_euler = (1.09748, -7.21219e-08, 0.694738)
scene.camera = ob_auto_camera
light_auto_sun = bpy.data.lights.new('AutoSun', 'SUN')
light_auto_sun.energy = 3.0
light_auto_sun.angle = 0.0523599
ob_auto_sun = bpy.data.objects.new('AutoSun', light_auto_sun)
scene.collection.objects.link(ob_auto_sun)
ob_auto_sun.rotation_euler = (0.872665, 0.174533, 0.523599)
bpy.context.view_layer.update()
